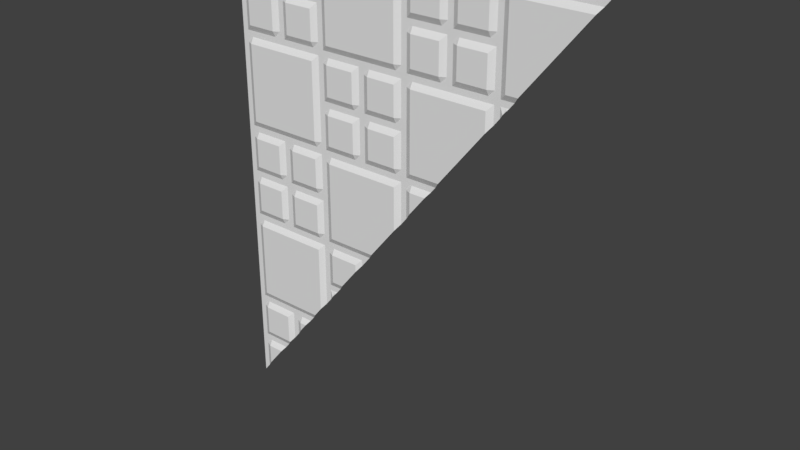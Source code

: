 # Source: med1_7_slice45_320.blend  (saved by Blender 2.78.0; exported with 4.5.12 LTS)
import bpy
from mathutils import Matrix  # noqa: F401  (used for matrix-valued properties, if any)

bpy.ops.wm.read_factory_settings(use_empty=True)
scene = bpy.context.scene
scene.name = 'Scene'

# ---- collections
col_collection_1 = bpy.data.collections.new('Collection 1'); scene.collection.children.link(col_collection_1)

# ---- materials (node trees are filled in below, after node groups)
mat_med1_7 = bpy.data.materials.new('med1_7')
mat_med1_7.alpha_threshold = 0.0
mat_med1_7.use_transparent_shadow = False
mat_med1_7.roughness = 0.5
mat_med1_7.specular_intensity = 0.0

# ---- material node trees

# ---- world
world_world = bpy.data.worlds.new('World'); scene.world = world_world
world_world.color = (0.05088, 0.05088, 0.05088)
world_world.use_sun_shadow = False
world_world.sun_shadow_jitter_overblur = 0.0
world_world.cycles.sampling_method = 'MANUAL'

# ---- meshes
me_med1_7 = bpy.data.meshes.new('med1_7')
me_med1_7.from_pydata([(-1.24, 1.28, -0.68), (-1.24, 1.28, -0.04), (-1.24, 1.28, 1.24), (-1.24, 1.28, 0.6), (-1.24, 1.28, 0.64), (-1.24, 1.28, 0.0), (-1.24, 1.28, -0.64), (-1.24, 1.28, 1.28), (-0.68, 1.28, -0.04), (-0.68, 1.28, 1.24), (-0.68, 1.28, 0.6), (-0.68, 1.28, 0.64), (-0.68, 1.28, 0.0), (-0.68, 1.28, 1.28), (-0.56, 1.28, -0.04), (-0.56, 1.28, 1.24), (-0.56, 1.28, 0.6), (-0.56, 1.28, 0.64), (-0.56, 1.28, 0.0), (-0.56, 1.28, 1.28), (-0.04, 1.28, 1.24), (-0.04, 1.28, 0.6), (-0.04, 1.28, 0.64), (-0.04, 1.28, 1.28), (0.08, 1.28, 1.24), (0.08, 1.28, 0.6), (0.08, 1.28, 0.64), (0.08, 1.28, 1.28), (0.6, 1.28, 1.24), (0.6, 1.28, 1.28), (0.72, 1.28, 1.24), (0.72, 1.28, 1.28), (-1.28, 1.28, -1.28), (-1.28, 1.28, 1.28), (0.64, 1.28, 1.28), (0.0, 1.28, 1.28), (-0.64, 1.28, 1.28), (-1.28, 1.28, 0.64), (-1.28, 1.28, 0.0), (-1.28, 1.28, -0.64), (-0.64, 1.28, 0.0), (-0.64, 1.28, 0.64), (0.0, 1.28, 0.64), (0.04, 1.28, 1.28), (0.04, 1.28, 0.64), (0.68, 1.28, 1.28), (-0.6, 1.28, 1.28), (-0.6, 1.28, 0.0), (-0.6, 1.28, 0.64), (-1.28, 1.28, 0.6), (-0.64, 1.28, 0.6), (0.0, 1.28, 0.6), (0.04, 1.28, 0.6), (-0.6, 1.28, 0.6), (-0.64, 1.28, 1.24), (0.0, 1.28, 1.24), (0.64, 1.28, 1.24), (-1.28, 1.28, 1.24), (0.04, 1.28, 1.24), (0.68, 1.28, 1.24), (-0.6, 1.28, 1.24), (-1.28, 1.28, -0.04), (-0.64, 1.28, -0.04), (-0.6, 1.28, -0.04), (-1.28, 1.28, -0.68), (-0.68, 1.26, 1.2), (-0.56, 1.26, 1.2), (-0.04, 1.26, 1.2), (0.08, 1.26, 1.2), (0.6, 1.26, 1.2), (-1.28, 1.28, 1.2), (-0.64, 1.28, 1.2), (0.0, 1.28, 1.2), (0.64, 1.28, 1.2), (0.04, 1.28, 1.2), (0.68, 1.28, 1.2), (-0.6, 1.28, 1.2), (-1.24, 1.28, 1.2), (-1.28, 1.28, 0.68), (-0.68, 1.26, 0.68), (-0.56, 1.26, 0.68), (-0.04, 1.26, 0.68), (0.08, 1.26, 0.68), (-0.64, 1.28, 0.68), (0.0, 1.28, 0.68), (0.04, 1.28, 0.68), (-0.6, 1.28, 0.68), (-1.24, 1.28, 0.68), (-0.68, 1.26, 0.56), (-0.56, 1.26, 0.56), (-0.04, 1.26, 0.56), (0.08, 1.26, 0.56), (-1.28, 1.28, 0.56), (-0.64, 1.28, 0.56), (0.0, 1.28, 0.56), (0.04, 1.28, 0.56), (-0.6, 1.28, 0.56), (-1.24, 1.28, 0.56), (-1.28, 1.28, 0.04), (-0.68, 1.26, 0.04), (-0.56, 1.26, 0.04), (-0.64, 1.28, 0.04), (-0.6, 1.28, 0.04), (-1.24, 1.28, 0.04), (-0.68, 1.26, -0.08), (-0.56, 1.26, -0.08), (-1.28, 1.28, -0.08), (-0.64, 1.28, -0.08), (-0.6, 1.28, -0.08), (-1.24, 1.28, -0.08), (-1.28, 1.28, -0.6), (-1.24, 1.28, -0.6), (-1.28, 1.28, -0.72), (-1.24, 1.28, -0.72), (-1.28, 1.28, -1.24), (-1.2, 1.28, -0.04), (-1.2, 1.28, 1.24), (-1.2, 1.28, 0.6), (-1.2, 1.28, 0.64), (-1.2, 1.28, 0.0), (-1.2, 1.28, -0.64), (-1.2, 1.28, 1.28), (-1.2, 1.28, -0.68), (-1.2, 1.26, 1.2), (-1.2, 1.26, 0.68), (-1.2, 1.26, 0.56), (-1.2, 1.26, 0.04), (-1.2, 1.26, -0.08), (-1.2, 1.26, -0.6), (-1.2, 1.26, -0.72), (-0.88, 1.28, -0.04), (-0.88, 1.28, 1.24), (-0.88, 1.28, 0.6), (-0.88, 1.28, 0.64), (-0.88, 1.28, 0.0), (-0.88, 1.28, -0.64), (-0.88, 1.28, 1.28), (-0.88, 1.28, -0.68), (-0.88, 1.26, 1.2), (-0.88, 1.26, 0.68), (-0.88, 1.26, 0.56), (-0.88, 1.26, 0.04), (-0.88, 1.26, -0.08), (-0.88, 1.26, -0.6), (-0.88, 1.26, -0.72), (-1.0, 1.28, -0.04), (-1.0, 1.28, 1.24), (-1.0, 1.28, 0.6), (-1.0, 1.28, 0.64), (-1.0, 1.28, 0.0), (-1.0, 1.28, -0.64), (-1.0, 1.28, 1.28), (-1.0, 1.28, -0.68), (-1.0, 1.26, 1.2), (-1.0, 1.26, 0.68), (-1.0, 1.26, 0.56), (-1.0, 1.26, 0.04), (-1.0, 1.26, -0.08), (-1.0, 1.26, -0.6), (-1.0, 1.26, -0.72), (-0.68, 1.26, 0.36), (-0.56, 1.26, 0.36), (-0.04, 1.26, 0.36), (-0.64, 1.28, 0.36), (0.0, 1.28, 0.36), (-0.6, 1.28, 0.36), (-1.24, 1.28, 0.36), (-1.28, 1.28, 0.36), (-1.2, 1.26, 0.36), (-0.88, 1.26, 0.36), (-1.0, 1.26, 0.36), (-1.28, 1.28, 0.24), (-0.68, 1.26, 0.24), (-0.56, 1.26, 0.24), (-0.64, 1.28, 0.24), (-0.6, 1.28, 0.24), (-1.24, 1.28, 0.24), (-1.2, 1.26, 0.24), (-0.88, 1.26, 0.24), (-1.0, 1.26, 0.24), (-0.68, 1.26, 1.0), (-0.56, 1.26, 1.0), (-0.04, 1.26, 1.0), (0.08, 1.26, 1.0), (-0.64, 1.28, 1.0), (0.0, 1.28, 1.0), (0.04, 1.28, 1.0), (-0.6, 1.28, 1.0), (-1.24, 1.28, 1.0), (-1.28, 1.28, 1.0), (-1.2, 1.26, 1.0), (-0.88, 1.26, 1.0), (-1.0, 1.26, 1.0), (-1.28, 1.28, 0.88), (-0.68, 1.26, 0.88), (-0.56, 1.26, 0.88), (-0.04, 1.26, 0.88), (0.08, 1.26, 0.88), (-0.64, 1.28, 0.88), (0.0, 1.28, 0.88), (0.04, 1.28, 0.88), (-0.6, 1.28, 0.88), (-1.24, 1.28, 0.88), (-1.2, 1.26, 0.88), (-0.88, 1.26, 0.88), (-1.0, 1.26, 0.88), (-0.68, 1.26, -0.28), (-0.56, 1.26, -0.28), (-0.64, 1.28, -0.28), (-0.6, 1.28, -0.28), (-1.24, 1.28, -0.28), (-1.28, 1.28, -0.28), (-1.2, 1.26, -0.28), (-0.88, 1.26, -0.28), (-1.0, 1.26, -0.28), (-1.28, 1.28, -0.4), (-0.68, 1.26, -0.4), (-0.64, 1.28, -0.4), (-0.6, 1.28, -0.4), (-1.24, 1.28, -0.4), (-1.2, 1.26, -0.4), (-0.88, 1.26, -0.4), (-1.0, 1.26, -0.4), (-1.24, 1.28, -0.92), (-1.28, 1.28, -0.92), (-1.2, 1.26, -0.92), (-1.0, 1.26, -0.92), (-1.28, 1.28, -1.04), (-1.24, 1.28, -1.04), (-1.2, 1.26, -1.04), (-0.24, 1.28, 1.24), (-0.24, 1.28, 0.6), (-0.24, 1.28, 0.64), (-0.24, 1.28, 1.28), (-0.24, 1.26, 1.2), (-0.24, 1.26, 0.68), (-0.24, 1.26, 0.56), (-0.24, 1.26, 0.04), (-0.24, 1.26, 0.36), (-0.24, 1.26, 0.24), (-0.24, 1.26, 1.0), (-0.24, 1.26, 0.88), (-0.36, 1.28, -0.04), (-0.36, 1.28, 1.24), (-0.36, 1.28, 0.6), (-0.36, 1.28, 0.64), (-0.36, 1.28, 0.0), (-0.36, 1.28, 1.28), (-0.36, 1.26, 1.2), (-0.36, 1.26, 0.68), (-0.36, 1.26, 0.56), (-0.36, 1.26, 0.04), (-0.36, 1.26, -0.08), (-0.36, 1.26, 0.36), (-0.36, 1.26, 0.24), (-0.36, 1.26, 1.0), (-0.36, 1.26, 0.88), (0.4, 1.28, 1.24), (0.4, 1.28, 1.28), (0.4, 1.26, 1.2), (0.4, 1.26, 1.0), (0.4, 1.26, 0.88), (0.28, 1.28, 1.24), (0.28, 1.28, 1.28), (0.28, 1.26, 1.2), (0.28, 1.26, 0.68), (0.28, 1.26, 1.0), (0.28, 1.26, 0.88), (-0.68, 1.26, 0.92), (-0.68, 1.26, 0.96), (-0.56, 1.28, 0.92), (-0.56, 1.28, 0.96), (-0.04, 1.28, 0.92), (-0.04, 1.28, 0.96), (0.08, 1.26, 0.92), (0.08, 1.26, 0.96), (-0.64, 1.28, 0.92), (-0.64, 1.28, 0.96), (0.0, 1.28, 0.92), (0.0, 1.28, 0.96), (0.04, 1.28, 0.92), (0.04, 1.28, 0.96), (-0.6, 1.28, 0.92), (-0.6, 1.28, 0.96), (-1.24, 1.28, 0.92), (-1.24, 1.28, 0.96), (-1.2, 1.26, 0.92), (-1.2, 1.26, 0.96), (-0.88, 1.26, 0.92), (-0.88, 1.26, 0.96), (-1.0, 1.26, 0.92), (-1.0, 1.26, 0.96), (-1.28, 1.28, 0.96), (-1.28, 1.28, 0.92), (-0.24, 1.28, 0.92), (-0.24, 1.28, 0.96), (-0.36, 1.28, 0.92), (-0.36, 1.28, 0.96), (0.4, 1.26, 0.92), (0.4, 1.26, 0.96), (0.28, 1.26, 0.92), (0.28, 1.26, 0.96), (0.36, 1.28, 1.24), (0.32, 1.28, 1.24), (0.36, 1.28, 1.28), (0.32, 1.28, 1.28), (0.36, 1.26, 1.2), (0.32, 1.26, 1.2), (0.36, 1.26, 1.0), (0.32, 1.26, 1.0), (0.36, 1.26, 0.88), (0.32, 1.26, 0.88), (0.36, 1.26, 0.92), (0.32, 1.26, 0.92), (0.36, 1.26, 0.96), (0.32, 1.26, 0.96), (-0.32, 1.28, -0.04), (-0.28, 1.28, 1.24), (-0.32, 1.28, 1.24), (-0.28, 1.28, 0.6), (-0.32, 1.28, 0.6), (-0.28, 1.28, 0.64), (-0.32, 1.28, 0.64), (-0.28, 1.28, 0.0), (-0.32, 1.28, 0.0), (-0.28, 1.28, 1.28), (-0.32, 1.28, 1.28), (-0.28, 1.28, 1.2), (-0.32, 1.28, 1.2), (-0.28, 1.28, 0.68), (-0.32, 1.28, 0.68), (-0.28, 1.26, 0.56), (-0.32, 1.26, 0.56), (-0.28, 1.26, 0.04), (-0.32, 1.26, 0.04), (-0.32, 1.28, -0.08), (-0.28, 1.26, 0.36), (-0.32, 1.26, 0.36), (-0.28, 1.26, 0.24), (-0.32, 1.26, 0.24), (-0.28, 1.28, 1.0), (-0.32, 1.28, 1.0), (-0.28, 1.28, 0.88), (-0.32, 1.28, 0.88), (-0.28, 1.28, 0.92), (-0.32, 1.28, 0.92), (-0.28, 1.28, 0.96), (-0.32, 1.28, 0.96), (-0.92, 1.28, -0.04), (-0.96, 1.28, -0.04), (-0.92, 1.28, 1.24), (-0.96, 1.28, 1.24), (-0.92, 1.28, 0.6), (-0.96, 1.28, 0.6), (-0.92, 1.28, 0.64), (-0.96, 1.28, 0.64), (-0.92, 1.28, 0.0), (-0.96, 1.28, 0.0), (-0.92, 1.28, -0.64), (-0.96, 1.28, -0.64), (-0.92, 1.28, 1.28), (-0.96, 1.28, 1.28), (-0.92, 1.28, -0.68), (-0.96, 1.28, -0.68), (-0.92, 1.26, 1.2), (-0.96, 1.26, 1.2), (-0.92, 1.26, 0.68), (-0.96, 1.26, 0.68), (-0.92, 1.28, 0.56), (-0.96, 1.28, 0.56), (-0.92, 1.28, 0.04), (-0.96, 1.28, 0.04), (-0.92, 1.26, -0.08), (-0.96, 1.26, -0.08), (-0.92, 1.26, -0.6), (-0.96, 1.26, -0.6), (-0.92, 1.28, -0.72), (-0.96, 1.28, -0.72), (-0.92, 1.28, 0.36), (-0.96, 1.28, 0.36), (-0.92, 1.28, 0.24), (-0.96, 1.28, 0.24), (-0.92, 1.26, 1.0), (-0.96, 1.26, 1.0), (-0.92, 1.26, 0.88), (-0.96, 1.26, 0.88), (-0.92, 1.26, -0.28), (-0.96, 1.26, -0.28), (-0.92, 1.26, -0.4), (-0.96, 1.26, -0.4), (-0.92, 1.26, 0.92), (-0.96, 1.26, 0.92), (-0.92, 1.26, 0.96), (-0.96, 1.26, 0.96), (-0.68, 1.28, 0.28), (-0.68, 1.28, 0.32), (-0.56, 1.26, 0.28), (-0.56, 1.26, 0.32), (-0.04, 1.26, 0.28), (-0.04, 1.26, 0.32), (-0.64, 1.28, 0.28), (-0.64, 1.28, 0.32), (0.0, 1.28, 0.32), (-0.6, 1.28, 0.28), (-0.6, 1.28, 0.32), (-1.24, 1.28, 0.28), (-1.24, 1.28, 0.32), (-1.2, 1.28, 0.28), (-1.2, 1.28, 0.32), (-0.88, 1.28, 0.28), (-0.88, 1.28, 0.32), (-1.0, 1.28, 0.28), (-1.0, 1.28, 0.32), (-1.28, 1.28, 0.32), (-1.28, 1.28, 0.28), (-0.24, 1.26, 0.28), (-0.24, 1.26, 0.32), (-0.36, 1.26, 0.28), (-0.36, 1.26, 0.32), (-0.32, 1.26, 0.28), (-0.32, 1.26, 0.32), (-0.28, 1.26, 0.28), (-0.28, 1.26, 0.32), (-0.96, 1.28, 0.28), (-0.96, 1.28, 0.32), (-0.92, 1.28, 0.28), (-0.92, 1.28, 0.32), (-0.68, 1.26, -0.36), (-0.68, 1.26, -0.32), (-0.56, 1.28, -0.36), (-0.56, 1.28, -0.32), (-0.64, 1.28, -0.36), (-0.64, 1.28, -0.32), (-0.6, 1.28, -0.36), (-0.6, 1.28, -0.32), (-1.24, 1.28, -0.36), (-1.24, 1.28, -0.32), (-1.2, 1.26, -0.36), (-1.2, 1.26, -0.32), (-0.88, 1.26, -0.36), (-0.88, 1.26, -0.32), (-1.0, 1.26, -0.36), (-1.0, 1.26, -0.32), (-1.28, 1.28, -0.32), (-1.28, 1.28, -0.36), (-0.96, 1.26, -0.36), (-0.96, 1.26, -0.32), (-0.92, 1.26, -0.36), (-0.92, 1.26, -0.32), (-1.24, 1.28, -1.0), (-1.24, 1.28, -0.96), (-1.2, 1.28, -1.0), (-1.2, 1.28, -0.96), (-1.28, 1.28, -0.96), (-1.28, 1.28, -1.0), (-1.24, 1.28, 1.88), (-1.24, 1.28, 1.92), (-1.24, 1.28, 1.28), (-0.68, 1.28, 1.88), (-0.68, 1.28, 1.92), (-0.68, 1.28, 1.28), (-0.56, 1.28, 1.88), (-0.56, 1.28, 1.92), (-0.56, 1.28, 1.28), (-0.04, 1.28, 1.88), (-0.04, 1.28, 1.92), (-0.04, 1.28, 1.28), (0.08, 1.28, 1.88), (0.08, 1.28, 1.92), (0.08, 1.28, 1.28), (0.6, 1.28, 1.88), (0.6, 1.28, 1.92), (0.6, 1.28, 1.28), (0.72, 1.28, 1.88), (0.72, 1.28, 1.92), (0.72, 1.28, 1.28), (1.24, 1.28, 1.88), (1.24, 1.28, 1.92), (-1.28, 1.28, 1.28), (-0.64, 1.28, 1.28), (0.0, 1.28, 1.28), (0.64, 1.28, 1.28), (-1.28, 1.28, 1.92), (1.28, 1.28, 1.92), (-0.64, 1.28, 1.92), (0.0, 1.28, 1.92), (0.64, 1.28, 1.92), (0.04, 1.28, 1.28), (0.04, 1.28, 1.92), (0.68, 1.28, 1.28), (0.68, 1.28, 1.92), (-0.6, 1.28, 1.28), (-0.6, 1.28, 1.92), (-1.28, 1.28, 1.88), (-0.64, 1.28, 1.88), (0.0, 1.28, 1.88), (0.64, 1.28, 1.88), (0.04, 1.28, 1.88), (0.68, 1.28, 1.88), (-0.6, 1.28, 1.88), (-0.68, 1.26, 1.84), (-0.56, 1.26, 1.84), (-0.04, 1.26, 1.84), (0.08, 1.26, 1.84), (0.6, 1.26, 1.84), (0.72, 1.26, 1.84), (-1.28, 1.28, 1.84), (-0.64, 1.28, 1.84), (0.0, 1.28, 1.84), (0.64, 1.28, 1.84), (0.04, 1.28, 1.84), (0.68, 1.28, 1.84), (-0.6, 1.28, 1.84), (-1.24, 1.28, 1.84), (-1.28, 1.28, 1.32), (-0.68, 1.26, 1.32), (-0.56, 1.26, 1.32), (-0.04, 1.26, 1.32), (0.08, 1.26, 1.32), (0.6, 1.26, 1.32), (0.72, 1.26, 1.32), (-0.64, 1.28, 1.32), (0.0, 1.28, 1.32), (0.64, 1.28, 1.32), (0.04, 1.28, 1.32), (0.68, 1.28, 1.32), (-0.6, 1.28, 1.32), (-1.24, 1.28, 1.32), (-1.2, 1.28, 1.92), (-1.2, 1.28, 1.28), (-1.2, 1.28, 1.88), (-1.2, 1.26, 1.84), (-1.2, 1.26, 1.32), (-0.88, 1.28, 1.28), (-0.88, 1.28, 1.92), (-0.88, 1.28, 1.88), (-0.88, 1.26, 1.84), (-0.88, 1.26, 1.32), (-1.0, 1.28, 1.92), (-1.0, 1.28, 1.88), (-1.0, 1.26, 1.84), (-1.0, 1.26, 1.32), (-1.0, 1.28, 1.28), (-0.68, 1.26, 1.64), (-0.56, 1.26, 1.64), (-0.04, 1.26, 1.64), (0.08, 1.26, 1.64), (0.6, 1.26, 1.64), (0.72, 1.26, 1.64), (-0.64, 1.28, 1.64), (0.0, 1.28, 1.64), (0.64, 1.28, 1.64), (0.04, 1.28, 1.64), (0.68, 1.28, 1.64), (-0.6, 1.28, 1.64), (-1.24, 1.28, 1.64), (-1.28, 1.28, 1.64), (-1.2, 1.26, 1.64), (-0.88, 1.26, 1.64), (-1.0, 1.26, 1.64), (-1.28, 1.28, 1.52), (-0.68, 1.26, 1.52), (-0.56, 1.26, 1.52), (-0.04, 1.26, 1.52), (0.08, 1.26, 1.52), (0.6, 1.26, 1.52), (0.72, 1.26, 1.52), (-0.64, 1.28, 1.52), (0.0, 1.28, 1.52), (0.64, 1.28, 1.52), (0.04, 1.28, 1.52), (0.68, 1.28, 1.52), (-0.6, 1.28, 1.52), (-1.24, 1.28, 1.52), (-1.2, 1.26, 1.52), (-0.88, 1.26, 1.52), (-1.0, 1.26, 1.52), (-0.24, 1.28, 1.88), (-0.24, 1.28, 1.92), (-0.24, 1.28, 1.28), (-0.24, 1.26, 1.84), (-0.24, 1.26, 1.32), (-0.24, 1.26, 1.64), (-0.24, 1.26, 1.52), (-0.36, 1.28, 1.88), (-0.36, 1.28, 1.92), (-0.36, 1.26, 1.84), (-0.36, 1.26, 1.32), (-0.36, 1.26, 1.64), (-0.36, 1.26, 1.52), (-0.36, 1.28, 1.28), (0.4, 1.28, 1.88), (0.4, 1.28, 1.92), (0.4, 1.28, 1.28), (0.4, 1.26, 1.84), (0.4, 1.26, 1.32), (0.4, 1.26, 1.64), (0.4, 1.26, 1.52), (0.28, 1.28, 1.88), (0.28, 1.28, 1.92), (0.28, 1.26, 1.84), (0.28, 1.26, 1.32), (0.28, 1.26, 1.64), (0.28, 1.26, 1.52), (0.28, 1.28, 1.28), (1.04, 1.28, 1.88), (1.04, 1.28, 1.92), (1.04, 1.26, 1.84), (1.04, 1.26, 1.64), (0.92, 1.28, 1.88), (0.92, 1.28, 1.92), (0.92, 1.26, 1.84), (0.92, 1.26, 1.64), (0.92, 1.26, 1.52), (1.0, 1.28, 1.88), (0.96, 1.28, 1.88), (1.0, 1.28, 1.92), (0.96, 1.28, 1.92), (1.0, 1.26, 1.84), (0.96, 1.26, 1.84), (1.0, 1.26, 1.64), (0.96, 1.26, 1.64), (0.96, 1.26, 1.52), (0.32, 1.28, 1.28), (0.36, 1.28, 1.28), (0.36, 1.28, 1.88), (0.32, 1.28, 1.88), (0.36, 1.28, 1.92), (0.32, 1.28, 1.92), (0.36, 1.28, 1.84), (0.32, 1.28, 1.84), (0.36, 1.28, 1.32), (0.32, 1.28, 1.32), (0.36, 1.28, 1.64), (0.32, 1.28, 1.64), (0.36, 1.28, 1.52), (0.32, 1.28, 1.52), (-0.32, 1.28, 1.28), (-0.28, 1.28, 1.28), (-0.28, 1.28, 1.88), (-0.32, 1.28, 1.88), (-0.28, 1.28, 1.92), (-0.32, 1.28, 1.92), (-0.28, 1.26, 1.84), (-0.32, 1.26, 1.84), (-0.28, 1.26, 1.32), (-0.32, 1.26, 1.32), (-0.28, 1.26, 1.64), (-0.32, 1.26, 1.64), (-0.28, 1.26, 1.52), (-0.32, 1.26, 1.52), (-0.96, 1.28, 1.28), (-0.92, 1.28, 1.28), (-0.92, 1.28, 1.92), (-0.96, 1.28, 1.92), (-0.92, 1.28, 1.88), (-0.96, 1.28, 1.88), (-0.92, 1.28, 1.84), (-0.96, 1.28, 1.84), (-0.92, 1.28, 1.32), (-0.96, 1.28, 1.32), (-0.92, 1.28, 1.64), (-0.96, 1.28, 1.64), (-0.92, 1.28, 1.52), (-0.96, 1.28, 1.52), (-0.68, 1.28, 1.56), (-0.68, 1.28, 1.6), (-0.56, 1.26, 1.56), (-0.56, 1.26, 1.6), (-0.04, 1.26, 1.56), (-0.04, 1.26, 1.6), (0.08, 1.28, 1.56), (0.08, 1.28, 1.6), (0.6, 1.28, 1.56), (0.6, 1.28, 1.6), (0.72, 1.26, 1.56), (0.72, 1.26, 1.6), (-0.64, 1.28, 1.56), (-0.64, 1.28, 1.6), (0.0, 1.28, 1.56), (0.0, 1.28, 1.6), (0.64, 1.28, 1.56), (0.64, 1.28, 1.6), (0.04, 1.28, 1.56), (0.04, 1.28, 1.6), (0.68, 1.28, 1.56), (0.68, 1.28, 1.6), (-0.6, 1.28, 1.56), (-0.6, 1.28, 1.6), (-1.24, 1.28, 1.56), (-1.24, 1.28, 1.6), (-1.2, 1.28, 1.56), (-1.2, 1.28, 1.6), (-0.88, 1.28, 1.56), (-0.88, 1.28, 1.6), (-1.0, 1.28, 1.56), (-1.0, 1.28, 1.6), (-1.28, 1.28, 1.6), (-1.28, 1.28, 1.56), (-0.24, 1.26, 1.56), (-0.24, 1.26, 1.6), (-0.36, 1.26, 1.56), (-0.36, 1.26, 1.6), (0.4, 1.28, 1.56), (0.4, 1.28, 1.6), (0.28, 1.28, 1.56), (0.28, 1.28, 1.6), (0.92, 1.26, 1.56), (0.92, 1.26, 1.6), (0.96, 1.26, 1.56), (0.96, 1.26, 1.6), (1.0, 1.26, 1.6), (0.32, 1.28, 1.56), (0.32, 1.28, 1.6), (0.36, 1.28, 1.56), (0.36, 1.28, 1.6), (-0.32, 1.26, 1.56), (-0.32, 1.26, 1.6), (-0.28, 1.26, 1.56), (-0.28, 1.26, 1.6), (-0.96, 1.28, 1.56), (-0.96, 1.28, 1.6), (-0.92, 1.28, 1.56), (-0.92, 1.28, 1.6), (1.056, 1.26, 1.64), (0.288, 1.26, 0.68), (-0.48, 1.26, -0.28), (-1.024, 1.28, -0.96), (-0.56, 1.27, -0.38), (-0.224, 1.26, 0.04), (0.68, 1.28, 1.17), (-0.28, 1.28, -0.03), (0.36, 1.26, 0.77), (-1.088, 1.26, -1.04), (0.544, 1.26, 1.0), (-0.96, 1.28, -0.88), (0.224, 1.28, 0.6), (-0.736, 1.26, -0.6), (0.92, 1.26, 1.47), (1.024, 1.26, 1.6), (0.04, 1.28, 0.37), (0.28, 1.265, 0.67), (-0.36, 1.26, -0.13), (0.4, 1.26, 0.82), (-1.24, 1.28, -1.23), (-0.032, 1.264, 0.28), (0.72, 1.27, 1.22), (0.704, 1.268, 1.2), (-0.24, 1.27, 0.02), (0.736, 1.28, 1.24), (-1.056, 1.28, -1.0), (1.248, 1.28, 1.88), (-0.512, 1.28, -0.32), (0.768, 1.28, 1.28), (0.48, 1.26, 0.92), (-0.64, 1.28, -0.48), (0.768, 1.28, 1.28), (-0.576, 1.268, -0.4), (-0.6, 1.28, -0.43), (0.6, 1.26, 1.07), (-0.768, 1.28, -0.64), (-1.0, 1.265, -0.93), (-0.8, 1.28, -0.68), (-0.68, 1.26, -0.53), (-0.92, 1.28, -0.83), (-0.288, 1.28, -0.04), (-0.88, 1.26, -0.78), (0.32, 1.26, 0.72), (1.0, 1.26, 1.57), (-0.064, 1.26, 0.24), (0.08, 1.26, 0.42), (1.216, 1.26, 1.84), (0.64, 1.28, 1.12), (1.24, 1.275, 1.87), (-0.544, 1.28, -0.36), (0.192, 1.26, 0.56), (0.256, 1.28, 0.64), (1.04, 1.26, 1.62), (-0.832, 1.26, -0.72), (-0.992, 1.264, -0.92), (0.448, 1.26, 0.88), (0.8, 1.26, 1.32), (-0.04, 1.26, 0.27), (-1.248, 1.28, -1.24), (-1.2, 1.26, -1.18), (-0.256, 1.28, 0.0), (0.032, 1.28, 0.36), (0.992, 1.26, 1.56), (0.512, 1.26, 0.96)], [], [(131, 9, 13, 136), (137, 762, 760, 135), (130, 8, 12, 134), (132, 10, 11, 133), (140, 88, 10, 132), (138, 65, 9, 131), (142, 104, 8, 130), (144, 778, 762, 137), (60, 15, 19, 46), (63, 14, 18, 47), (53, 16, 17, 48), (96, 89, 16, 53), (76, 66, 15, 60), (108, 105, 14, 63), (230, 20, 23, 233), (231, 21, 22, 232), (236, 90, 21, 231), (234, 67, 20, 230), (58, 24, 27, 43), (52, 25, 26, 44), (95, 91, 25, 52), (74, 68, 24, 58), (257, 28, 29, 258), (259, 69, 28, 257), (59, 30, 31, 45), (75, 747, 746, 30, 59), (9, 54, 36, 13), (20, 55, 35, 23), (28, 56, 34, 29), (21, 51, 42, 22), (8, 62, 40, 12), (10, 50, 41, 11), (51, 52, 44, 42), (55, 58, 43, 35), (56, 59, 45, 34), (50, 53, 48, 41), (62, 63, 47, 40), (54, 60, 46, 36), (93, 96, 53, 50), (94, 95, 52, 51), (88, 93, 50, 10), (90, 94, 51, 21), (71, 76, 60, 54), (73, 75, 59, 56), (72, 74, 58, 55), (69, 73, 56, 28), (67, 72, 55, 20), (65, 71, 54, 9), (107, 108, 63, 62), (104, 107, 62, 8), (112, 113, 0, 64), (106, 109, 1, 61), (70, 77, 2, 57), (92, 97, 3, 49), (49, 3, 4, 37), (61, 1, 5, 38), (64, 0, 6, 39), (57, 2, 7, 33), (189, 188, 77, 70), (180, 184, 71, 65), (182, 185, 72, 67), (185, 186, 74, 72), (184, 187, 76, 71), (260, 734, 759, 69, 259), (186, 183, 68, 74), (240, 182, 67, 234), (187, 181, 66, 76), (191, 180, 65, 138), (133, 11, 79, 139), (48, 17, 80, 86), (232, 22, 81, 235), (44, 26, 82, 85), (41, 48, 86, 83), (42, 44, 85, 84), (22, 42, 84, 81), (11, 41, 83, 79), (37, 4, 87, 78), (167, 166, 97, 92), (162, 164, 94, 90), (160, 163, 93, 88), (164, 786, 740, 95, 94), (163, 165, 96, 93), (238, 162, 90, 236), (165, 161, 89, 96), (169, 160, 88, 140), (134, 12, 99, 141), (47, 18, 100, 102), (40, 47, 102, 101), (12, 40, 101, 99), (38, 5, 103, 98), (211, 210, 109, 106), (206, 208, 107, 104), (208, 209, 108, 107), (209, 207, 105, 108), (213, 206, 104, 142), (135, 760, 737, 143), (39, 6, 111, 110), (224, 223, 113, 112), (32, 783, 114), (223, 225, 129, 113), (6, 120, 128, 111), (210, 212, 127, 109), (5, 119, 126, 103), (166, 168, 125, 97), (4, 118, 124, 87), (188, 190, 123, 77), (113, 129, 122, 0), (109, 127, 115, 1), (77, 123, 116, 2), (97, 125, 117, 3), (3, 117, 118, 4), (1, 115, 119, 5), (0, 122, 120, 6), (2, 116, 121, 7), (358, 135, 143, 374), (386, 213, 142, 372), (356, 134, 141, 370), (378, 169, 140, 368), (354, 133, 139, 366), (382, 191, 138, 364), (376, 144, 137, 362), (372, 142, 130, 348), (364, 138, 131, 350), (368, 140, 132, 352), (352, 132, 133, 354), (348, 130, 134, 356), (362, 137, 135, 358), (350, 131, 136, 360), (116, 146, 151, 121), (122, 152, 150, 120), (115, 145, 149, 119), (117, 147, 148, 118), (125, 155, 147, 117), (123, 153, 146, 116), (127, 157, 145, 115), (129, 159, 152, 122), (190, 192, 153, 123), (118, 148, 154, 124), (168, 170, 155, 125), (119, 149, 156, 126), (212, 214, 157, 127), (120, 150, 158, 128), (225, 226, 159, 129), (408, 412, 170, 168), (426, 410, 169, 378), (406, 408, 168, 166), (410, 395, 160, 169), (404, 397, 161, 165), (416, 399, 162, 238), (401, 404, 165, 163), (395, 401, 163, 160), (399, 402, 164, 162), (413, 406, 166, 167), (98, 103, 176, 171), (99, 101, 174, 172), (101, 102, 175, 174), (237, 729, 769, 239), (102, 100, 173, 175), (141, 99, 172, 178), (103, 126, 177, 176), (370, 141, 178, 380), (126, 156, 179, 177), (287, 291, 192, 190), (392, 289, 191, 382), (285, 287, 190, 188), (289, 269, 180, 191), (283, 271, 181, 187), (295, 273, 182, 240), (281, 275, 183, 186), (299, 788, 734, 260), (277, 283, 187, 184), (279, 281, 186, 185), (273, 279, 185, 182), (269, 277, 184, 180), (292, 285, 188, 189), (78, 87, 202, 193), (79, 83, 198, 194), (81, 84, 199, 196), (84, 85, 200, 199), (83, 86, 201, 198), (85, 82, 197, 200), (235, 81, 196, 241), (86, 80, 195, 201), (139, 79, 194, 204), (87, 124, 203, 202), (366, 139, 204, 384), (124, 154, 205, 203), (438, 442, 214, 212), (448, 440, 213, 386), (436, 438, 212, 210), (440, 428, 206, 213), (434, 430, 207, 209), (432, 434, 209, 208), (428, 432, 208, 206), (443, 436, 210, 211), (110, 111, 219, 215), (143, 737, 763, 216, 221), (111, 128, 220, 219), (374, 143, 221, 388), (128, 158, 222, 220), (452, 727, 761, 226, 225), (450, 452, 225, 223), (453, 450, 223, 224), (114, 783, 744, 228, 227), (329, 235, 241, 342), (346, 295, 240, 340), (333, 237, 239, 338), (422, 416, 238, 336), (323, 785, 748, 237, 333), (336, 238, 236, 331), (321, 232, 235, 329), (340, 240, 234, 327), (327, 234, 230, 317), (331, 236, 231, 319), (319, 231, 232, 321), (317, 230, 233, 325), (15, 243, 247, 19), (14, 242, 246, 18), (16, 244, 245, 17), (89, 250, 244, 16), (66, 248, 243, 15), (105, 252, 242, 14), (181, 255, 248, 66), (17, 245, 249, 80), (161, 253, 250, 89), (18, 246, 251, 100), (207, 726, 742, 252, 105), (397, 418, 253, 161), (100, 251, 254, 173), (271, 297, 255, 181), (80, 249, 256, 195), (430, 752, 726, 207), (314, 299, 260, 308), (308, 260, 259, 306), (306, 259, 257, 302), (302, 257, 258, 304), (24, 262, 263, 27), (25, 736, 776, 26), (91, 775, 736, 25), (68, 264, 262, 24), (183, 266, 264, 68), (26, 776, 741, 265, 82), (275, 301, 266, 183), (82, 265, 267, 197), (30, 749, 756, 31), (197, 267, 300, 274), (274, 300, 301, 275), (310, 261, 298, 312), (312, 298, 299, 314), (195, 256, 296, 270), (270, 296, 297, 271), (342, 241, 294, 344), (344, 294, 295, 346), (193, 202, 284, 293), (293, 284, 285, 292), (194, 198, 276, 268), (268, 276, 277, 269), (196, 199, 278, 272), (272, 278, 279, 273), (199, 200, 280, 278), (278, 280, 281, 279), (198, 201, 282, 276), (276, 282, 283, 277), (261, 780, 754, 298), (298, 754, 788, 299), (200, 197, 274, 280), (280, 274, 275, 281), (241, 196, 272, 294), (294, 272, 273, 295), (201, 195, 270, 282), (282, 270, 271, 283), (204, 194, 268, 288), (288, 268, 269, 289), (202, 203, 286, 284), (284, 286, 287, 285), (384, 204, 288, 390), (390, 288, 289, 392), (203, 205, 290, 286), (286, 290, 291, 287), (300, 313, 315, 301), (313, 312, 314, 315), (267, 311, 313, 300), (311, 310, 312, 313), (262, 303, 305, 263), (303, 302, 304, 305), (264, 307, 303, 262), (307, 306, 302, 303), (266, 309, 307, 264), (309, 308, 306, 307), (301, 315, 309, 266), (315, 314, 308, 309), (265, 725, 767, 311, 267), (296, 345, 347, 297), (345, 344, 346, 347), (256, 343, 345, 296), (343, 342, 344, 345), (243, 318, 326, 247), (318, 317, 325, 326), (242, 316, 324, 246), (316, 765, 731, 323, 324), (244, 320, 322, 245), (320, 319, 321, 322), (250, 332, 320, 244), (332, 331, 319, 320), (248, 328, 318, 243), (328, 327, 317, 318), (252, 335, 316, 242), (335, 765, 316), (255, 341, 328, 248), (341, 340, 327, 328), (245, 322, 330, 249), (322, 321, 329, 330), (253, 337, 332, 250), (337, 336, 331, 332), (246, 324, 334, 251), (324, 323, 333, 334), (418, 420, 337, 253), (420, 422, 336, 337), (251, 334, 339, 254), (334, 333, 338, 339), (297, 347, 341, 255), (347, 346, 340, 341), (249, 330, 343, 256), (330, 329, 342, 343), (290, 391, 393, 291), (391, 390, 392, 393), (205, 385, 391, 290), (385, 384, 390, 391), (158, 375, 389, 222), (375, 374, 388, 389), (442, 446, 387, 214), (446, 448, 386, 387), (154, 367, 385, 205), (367, 366, 384, 385), (291, 393, 383, 192), (393, 392, 382, 383), (156, 371, 381, 179), (371, 370, 380, 381), (412, 424, 379, 170), (424, 426, 378, 379), (146, 351, 361, 151), (351, 350, 360, 361), (152, 363, 359, 150), (363, 362, 358, 359), (145, 349, 357, 149), (349, 348, 356, 357), (147, 353, 355, 148), (353, 352, 354, 355), (155, 369, 353, 147), (369, 368, 352, 353), (153, 365, 351, 146), (365, 364, 350, 351), (157, 373, 349, 145), (373, 372, 348, 349), (159, 377, 363, 152), (377, 376, 362, 363), (192, 383, 365, 153), (383, 382, 364, 365), (148, 355, 367, 154), (355, 354, 366, 367), (170, 379, 369, 155), (379, 378, 368, 369), (149, 357, 371, 156), (357, 356, 370, 371), (214, 387, 373, 157), (387, 386, 372, 373), (150, 359, 375, 158), (359, 358, 374, 375), (226, 779, 735, 377, 159), (381, 380, 425, 423), (423, 425, 426, 424), (179, 381, 423, 411), (411, 423, 424, 412), (339, 338, 421, 419), (419, 421, 422, 420), (254, 339, 419, 417), (417, 419, 420, 418), (173, 254, 417, 396), (396, 417, 418, 397), (338, 239, 415, 421), (421, 415, 416, 422), (171, 176, 405, 414), (414, 405, 406, 413), (398, 745, 402, 399), (172, 174, 400, 394), (394, 400, 401, 395), (174, 175, 403, 400), (400, 403, 404, 401), (239, 769, 782, 398, 415), (415, 398, 399, 416), (175, 173, 396, 403), (403, 396, 397, 404), (178, 172, 394, 409), (409, 394, 395, 410), (176, 177, 407, 405), (405, 407, 408, 406), (380, 178, 409, 425), (425, 409, 410, 426), (177, 179, 411, 407), (407, 411, 412, 408), (389, 388, 447, 445), (445, 447, 448, 446), (222, 389, 445, 441), (441, 445, 446, 442), (429, 774, 752, 430), (215, 219, 435, 444), (444, 435, 436, 443), (216, 217, 431, 427), (427, 431, 432, 428), (217, 218, 433, 431), (431, 433, 434, 432), (218, 757, 728, 429, 433), (433, 429, 430, 434), (221, 216, 427, 439), (439, 427, 428, 440), (219, 220, 437, 435), (435, 437, 438, 436), (388, 221, 439, 447), (447, 439, 440, 448), (220, 222, 441, 437), (437, 441, 442, 438), (227, 228, 449, 454), (454, 449, 450, 453), (228, 229, 451, 449), (449, 451, 452, 450), (229, 733, 750, 451), (451, 750, 727, 452), (535, 458, 459, 534), (536, 500, 458, 535), (499, 461, 462, 492), (512, 501, 461, 499), (577, 464, 465, 578), (580, 502, 464, 577), (497, 467, 468, 488), (510, 503, 467, 497), (591, 470, 471, 592), (594, 504, 470, 591), (498, 473, 474, 490), (511, 505, 473, 498), (605, 476, 477, 606), (607, 771, 773, 476, 605), (470, 496, 486, 471), (464, 495, 485, 465), (458, 494, 484, 459), (476, 751, 483, 477), (495, 497, 488, 485), (496, 498, 490, 486), (494, 499, 492, 484), (507, 512, 499, 494), (509, 511, 498, 496), (508, 510, 497, 495), (500, 507, 494, 458), (502, 508, 495, 464), (504, 509, 496, 470), (506, 513, 455, 493), (493, 455, 456, 482), (556, 555, 513, 506), (547, 551, 509, 504), (545, 550, 508, 502), (543, 549, 507, 500), (550, 552, 510, 508), (551, 553, 511, 509), (549, 554, 512, 507), (608, 724, 771, 607), (553, 548, 505, 511), (596, 547, 504, 594), (552, 546, 503, 510), (582, 545, 502, 580), (554, 544, 501, 512), (558, 543, 500, 536), (533, 460, 515, 537), (491, 463, 516, 526), (579, 466, 517, 581), (487, 469, 518, 524), (593, 472, 519, 595), (489, 475, 520, 525), (479, 491, 526, 521), (481, 489, 525, 523), (480, 487, 524, 522), (460, 479, 521, 515), (466, 480, 522, 517), (472, 481, 523, 519), (478, 457, 527, 514), (457, 529, 532, 527), (555, 557, 531, 513), (513, 531, 530, 455), (455, 530, 528, 456), (652, 533, 537, 659), (661, 558, 536, 657), (657, 536, 535, 655), (655, 535, 534, 653), (530, 539, 538, 528), (531, 540, 539, 530), (557, 559, 540, 531), (529, 542, 541, 532), (692, 696, 559, 557), (723, 694, 558, 661), (690, 692, 557, 555), (694, 666, 543, 558), (688, 668, 544, 554), (700, 670, 545, 582), (684, 672, 546, 552), (704, 674, 547, 596), (686, 676, 548, 553), (678, 688, 554, 549), (682, 686, 553, 551), (680, 684, 552, 550), (666, 678, 549, 543), (670, 680, 550, 545), (674, 682, 551, 547), (697, 690, 555, 556), (514, 527, 573, 560), (519, 523, 569, 565), (517, 522, 568, 563), (515, 521, 567, 561), (522, 524, 570, 568), (523, 525, 571, 569), (521, 526, 572, 567), (525, 520, 566, 571), (595, 519, 565, 597), (524, 518, 564, 570), (581, 517, 563, 583), (526, 516, 562, 572), (537, 515, 561, 575), (527, 532, 574, 573), (659, 537, 575, 663), (532, 541, 576, 574), (645, 581, 583, 649), (719, 700, 582, 647), (638, 579, 581, 645), (647, 582, 580, 643), (643, 580, 577, 639), (639, 577, 578, 641), (461, 584, 585, 462), (501, 586, 584, 461), (544, 588, 586, 501), (463, 590, 587, 516), (668, 702, 588, 544), (516, 587, 589, 562), (631, 595, 597, 635), (715, 704, 596, 633), (624, 593, 595, 631), (633, 596, 594, 629), (629, 594, 591, 625), (625, 591, 592, 627), (467, 598, 599, 468), (503, 600, 598, 467), (546, 602, 600, 503), (469, 604, 601, 518), (672, 706, 602, 546), (518, 601, 603, 564), (711, 739, 777, 608, 620), (620, 608, 607, 618), (618, 607, 605, 614), (614, 605, 606, 616), (473, 609, 610, 474), (505, 611, 609, 473), (548, 612, 611, 505), (475, 753, 781, 520), (676, 708, 612, 548), (520, 781, 738, 613, 566), (609, 615, 617, 610), (615, 614, 616, 617), (611, 619, 615, 609), (619, 618, 614, 615), (612, 621, 619, 611), (621, 620, 618, 619), (762, 778, 766, 764), (708, 710, 621, 612), (710, 711, 620, 621), (755, 763, 737, 760), (598, 626, 628, 599), (626, 625, 627, 628), (600, 630, 626, 598), (630, 629, 625, 626), (602, 634, 630, 600), (634, 633, 629, 630), (604, 623, 632, 601), (623, 624, 631, 632), (706, 713, 634, 602), (713, 715, 633, 634), (601, 632, 636, 603), (632, 631, 635, 636), (584, 640, 642, 585), (640, 639, 641, 642), (586, 644, 640, 584), (644, 643, 639, 640), (588, 648, 644, 586), (648, 647, 643, 644), (590, 637, 646, 587), (637, 638, 645, 646), (702, 717, 648, 588), (717, 719, 647, 648), (587, 646, 650, 589), (646, 645, 649, 650), (541, 660, 664, 576), (660, 659, 663, 664), (696, 721, 662, 559), (721, 723, 661, 662), (539, 656, 654, 538), (656, 655, 653, 654), (540, 658, 656, 539), (658, 657, 655, 656), (559, 662, 658, 540), (662, 661, 657, 658), (542, 651, 660, 541), (651, 652, 659, 660), (664, 663, 722, 720), (720, 722, 723, 721), (576, 664, 720, 695), (695, 720, 721, 696), (650, 649, 718, 716), (716, 718, 719, 717), (589, 650, 716, 701), (701, 716, 717, 702), (636, 635, 714, 712), (712, 714, 715, 713), (603, 636, 712, 705), (705, 712, 713, 706), (622, 787, 709), (709, 787, 768, 711, 710), (613, 622, 709, 707), (707, 709, 710, 708), (566, 613, 707, 675), (675, 707, 708, 676), (772, 759, 734, 788, 754, 780, 743, 732, 767, 725, 741, 776), (564, 603, 705, 671), (671, 705, 706, 672), (635, 597, 703, 714), (714, 703, 704, 715), (562, 589, 701, 667), (667, 701, 702, 668), (649, 583, 699, 718), (718, 699, 700, 719), (560, 573, 689, 698), (698, 689, 690, 697), (565, 569, 681, 673), (673, 681, 682, 674), (563, 568, 679, 669), (669, 679, 680, 670), (561, 567, 677, 665), (665, 677, 678, 666), (736, 775, 770, 740), (568, 570, 683, 679), (679, 683, 684, 680), (569, 571, 685, 681), (681, 685, 686, 682), (567, 572, 687, 677), (677, 687, 688, 678), (335, 742, 726, 752), (571, 566, 675, 685), (685, 675, 676, 686), (597, 565, 673, 703), (703, 673, 674, 704), (570, 564, 671, 683), (683, 671, 672, 684), (583, 563, 669, 699), (699, 669, 670, 700), (572, 562, 667, 687), (687, 667, 668, 688), (575, 561, 665, 693), (693, 665, 666, 694), (573, 574, 691, 689), (689, 691, 692, 690), (663, 575, 693, 722), (722, 693, 694, 723), (574, 576, 695, 691), (691, 695, 696, 692), (773, 751, 476), (750, 733, 784, 744), (761, 779, 226), (730, 747, 75), (784, 733, 229), (402, 745, 782, 769, 729, 748, 785), (786, 164, 402), (768, 739, 711), (774, 728, 757, 758), (742, 335, 252), (744, 784, 229, 228), (748, 729, 237), (728, 774, 429), (743, 780, 261), (782, 745, 398), (767, 732, 310, 311), (777, 724, 608), (741, 725, 265), (755, 758, 218, 217), (735, 764, 376, 377), (731, 785, 323), (770, 775, 91), (751, 773, 771, 724, 777, 739, 768, 787, 622, 738, 781, 753), (766, 778, 144), (749, 746, 747, 730), (740, 770, 91, 95), (772, 730, 75, 73), (763, 755, 217, 216), (764, 766, 144, 376), (732, 743, 261, 310), (738, 622, 613), (759, 772, 73, 69), (735, 779, 761, 727), (746, 749, 30), (758, 757, 218)])
_uv = me_med1_7.uv_layers.new(name='UVMap')
_uv.uv.foreach_set('vector', [0.1563, 0.9844, 0.2344, 0.9844, 0.2344, 1.0, 0.1563, 1.0, 0.1563, 0.2344, 0.1875, 0.2344, 0.2, 0.25, 0.1563, 0.25, 0.1563, 0.4844, 0.2344, 0.4844, 0.2344, 0.5, 0.1563, 0.5, 0.1563, 0.7344, 0.2344, 0.7344, 0.2344, 0.75, 0.1563, 0.75, 0.1563, 0.7188, 0.2344, 0.7188, 0.2344, 0.7344, 0.1563, 0.7344, 0.1563, 0.9688, 0.2344, 0.9688, 0.2344, 0.9844, 0.1563, 0.9844, 0.1563, 0.4688, 0.2344, 0.4688, 0.2344, 0.4844, 0.1563, 0.4844, 0.1563, 0.2187, 0.175, 0.2187, 0.1875, 0.2344, 0.1563, 0.2344, 0.2656, 0.9844, 0.2812, 0.9844, 0.2812, 1.0, 0.2656, 1.0, 0.2656, 0.4844, 0.2812, 0.4844, 0.2812, 0.5, 0.2656, 0.5, 0.2656, 0.7344, 0.2812, 0.7344, 0.2812, 0.75, 0.2656, 0.75, 0.2656, 0.7188, 0.2812, 0.7188, 0.2812, 0.7344, 0.2656, 0.7344, 0.2656, 0.9688, 0.2812, 0.9688, 0.2812, 0.9844, 0.2656, 0.9844, 0.2656, 0.4688, 0.2812, 0.4688, 0.2812, 0.4844, 0.2656, 0.4844, 0.4063, 0.9844, 0.4844, 0.9844, 0.4844, 1.0, 0.4063, 1.0, 0.4063, 0.7344, 0.4844, 0.7344, 0.4844, 0.75, 0.4063, 0.75, 0.4063, 0.7188, 0.4844, 0.7188, 0.4844, 0.7344, 0.4063, 0.7344, 0.4063, 0.9688, 0.4844, 0.9688, 0.4844, 0.9844, 0.4063, 0.9844, 0.5156, 0.9844, 0.5312, 0.9844, 0.5312, 1.0, 0.5156, 1.0, 0.5156, 0.7344, 0.5312, 0.7344, 0.5312, 0.75, 0.5156, 0.75, 0.5156, 0.7188, 0.5312, 0.7188, 0.5312, 0.7344, 0.5156, 0.7344, 0.5156, 0.9688, 0.5312, 0.9688, 0.5312, 0.9844, 0.5156, 0.9844, 0.6563, 0.9844, 0.7344, 0.9844, 0.7344, 1.0, 0.6563, 1.0, 0.6563, 0.9688, 0.7344, 0.9688, 0.7344, 0.9844, 0.6563, 0.9844, 0.7656, 0.9844, 0.7813, 0.9844, 0.7813, 1.0, 0.7656, 1.0, 0.7656, 0.9688, 0.775, 0.9688, 0.7813, 0.9766, 0.7813, 0.9844, 0.7656, 0.9844, 0.2344, 0.9844, 0.25, 0.9844, 0.25, 1.0, 0.2344, 1.0, 0.4844, 0.9844, 0.5, 0.9844, 0.5, 1.0, 0.4844, 1.0, 0.7344, 0.9844, 0.75, 0.9844, 0.75, 1.0, 0.7344, 1.0, 0.4844, 0.7344, 0.5, 0.7344, 0.5, 0.75, 0.4844, 0.75, 0.2344, 0.4844, 0.25, 0.4844, 0.25, 0.5, 0.2344, 0.5, 0.2344, 0.7344, 0.25, 0.7344, 0.25, 0.75, 0.2344, 0.75, 0.5, 0.7344, 0.5156, 0.7344, 0.5156, 0.75, 0.5, 0.75, 0.5, 0.9844, 0.5156, 0.9844, 0.5156, 1.0, 0.5, 1.0, 0.75, 0.9844, 0.7656, 0.9844, 0.7656, 1.0, 0.75, 1.0, 0.25, 0.7344, 0.2656, 0.7344, 0.2656, 0.75, 0.25, 0.75, 0.25, 0.4844, 0.2656, 0.4844, 0.2656, 0.5, 0.25, 0.5, 0.25, 0.9844, 0.2656, 0.9844, 0.2656, 1.0, 0.25, 1.0, 0.25, 0.7188, 0.2656, 0.7188, 0.2656, 0.7344, 0.25, 0.7344, 0.5, 0.7188, 0.5156, 0.7188, 0.5156, 0.7344, 0.5, 0.7344, 0.2344, 0.7188, 0.25, 0.7188, 0.25, 0.7344, 0.2344, 0.7344, 0.4844, 0.7188, 0.5, 0.7188, 0.5, 0.7344, 0.4844, 0.7344, 0.25, 0.9688, 0.2656, 0.9688, 0.2656, 0.9844, 0.25, 0.9844, 0.75, 0.9688, 0.7656, 0.9688, 0.7656, 0.9844, 0.75, 0.9844, 0.5, 0.9688, 0.5156, 0.9688, 0.5156, 0.9844, 0.5, 0.9844, 0.7344, 0.9688, 0.75, 0.9688, 0.75, 0.9844, 0.7344, 0.9844, 0.4844, 0.9688, 0.5, 0.9688, 0.5, 0.9844, 0.4844, 0.9844, 0.2344, 0.9688, 0.25, 0.9688, 0.25, 0.9844, 0.2344, 0.9844, 0.25, 0.4688, 0.2656, 0.4688, 0.2656, 0.4844, 0.25, 0.4844, 0.2344, 0.4688, 0.25, 0.4688, 0.25, 0.4844, 0.2344, 0.4844, 0.0, 0.2187, 0.01563, 0.2187, 0.01563, 0.2344, 0.0, 0.2344, 0.0, 0.4688, 0.01563, 0.4688, 0.01563, 0.4844, 0.0, 0.4844, 0.0, 0.9688, 0.01563, 0.9688, 0.01563, 0.9844, 0.0, 0.9844, 0.0, 0.7188, 0.01563, 0.7188, 0.01563, 0.7344, 0.0, 0.7344, 0.0, 0.7344, 0.01563, 0.7344, 0.01563, 0.75, 0.0, 0.75, 0.0, 0.4844, 0.01563, 0.4844, 0.01563, 0.5, 0.0, 0.5, 0.0, 0.2344, 0.01563, 0.2344, 0.01563, 0.25, 0.0, 0.25, 0.0, 0.9844, 0.01563, 0.9844, 0.01563, 1.0, 0.0, 1.0, 0.0, 0.8906, 0.01563, 0.8906, 0.01563, 0.9688, 0.0, 0.9688, 0.2344, 0.8906, 0.25, 0.8906, 0.25, 0.9688, 0.2344, 0.9688, 0.4844, 0.8906, 0.5, 0.8906, 0.5, 0.9688, 0.4844, 0.9688, 0.5, 0.8906, 0.5156, 0.8906, 0.5156, 0.9688, 0.5, 0.9688, 0.25, 0.8906, 0.2656, 0.8906, 0.2656, 0.9688, 0.25, 0.9688, 0.6563, 0.8906, 0.7125, 0.8906, 0.7344, 0.918, 0.7344, 0.9688, 0.6563, 0.9688, 0.5156, 0.8906, 0.5312, 0.8906, 0.5312, 0.9688, 0.5156, 0.9688, 0.4063, 0.8906, 0.4844, 0.8906, 0.4844, 0.9688, 0.4063, 0.9688, 0.2656, 0.8906, 0.2812, 0.8906, 0.2812, 0.9688, 0.2656, 0.9688, 0.1563, 0.8906, 0.2344, 0.8906, 0.2344, 0.9688, 0.1563, 0.9688, 0.1563, 0.75, 0.2344, 0.75, 0.2344, 0.7656, 0.1563, 0.7656, 0.2656, 0.75, 0.2812, 0.75, 0.2812, 0.7656, 0.2656, 0.7656, 0.4063, 0.75, 0.4844, 0.75, 0.4844, 0.7656, 0.4063, 0.7656, 0.5156, 0.75, 0.5312, 0.75, 0.5312, 0.7656, 0.5156, 0.7656, 0.25, 0.75, 0.2656, 0.75, 0.2656, 0.7656, 0.25, 0.7656, 0.5, 0.75, 0.5156, 0.75, 0.5156, 0.7656, 0.5, 0.7656, 0.4844, 0.75, 0.5, 0.75, 0.5, 0.7656, 0.4844, 0.7656, 0.2344, 0.75, 0.25, 0.75, 0.25, 0.7656, 0.2344, 0.7656, 0.0, 0.75, 0.01563, 0.75, 0.01563, 0.7656, 0.0, 0.7656, 0.0, 0.6406, 0.01563, 0.6406, 0.01563, 0.7188, 0.0, 0.7188, 0.4844, 0.6406, 0.5, 0.6406, 0.5, 0.7188, 0.4844, 0.7188, 0.2344, 0.6406, 0.25, 0.6406, 0.25, 0.7188, 0.2344, 0.7188, 0.5, 0.6406, 0.5125, 0.6406, 0.5156, 0.6445, 0.5156, 0.7188, 0.5, 0.7188, 0.25, 0.6406, 0.2656, 0.6406, 0.2656, 0.7188, 0.25, 0.7188, 0.4063, 0.6406, 0.4844, 0.6406, 0.4844, 0.7188, 0.4063, 0.7188, 0.2656, 0.6406, 0.2812, 0.6406, 0.2812, 0.7188, 0.2656, 0.7188, 0.1563, 0.6406, 0.2344, 0.6406, 0.2344, 0.7188, 0.1563, 0.7188, 0.1563, 0.5, 0.2344, 0.5, 0.2344, 0.5156, 0.1563, 0.5156, 0.2656, 0.5, 0.2812, 0.5, 0.2812, 0.5156, 0.2656, 0.5156, 0.25, 0.5, 0.2656, 0.5, 0.2656, 0.5156, 0.25, 0.5156, 0.2344, 0.5, 0.25, 0.5, 0.25, 0.5156, 0.2344, 0.5156, 0.0, 0.5, 0.01563, 0.5, 0.01563, 0.5156, 0.0, 0.5156, 0.0, 0.3906, 0.01563, 0.3906, 0.01563, 0.4688, 0.0, 0.4688, 0.2344, 0.3906, 0.25, 0.3906, 0.25, 0.4688, 0.2344, 0.4688, 0.25, 0.3906, 0.2656, 0.3906, 0.2656, 0.4688, 0.25, 0.4688, 0.2656, 0.3906, 0.2812, 0.3906, 0.2812, 0.4688, 0.2656, 0.4688, 0.1563, 0.3906, 0.2344, 0.3906, 0.2344, 0.4688, 0.1563, 0.4688, 0.1563, 0.25, 0.2, 0.25, 0.2125, 0.2656, 0.1563, 0.2656, 0.0, 0.25, 0.01563, 0.25, 0.01563, 0.2656, 0.0, 0.2656, 0.0, 0.1406, 0.01563, 0.1406, 0.01563, 0.2187, 0.0, 0.2187, 0.0, 0.0, 0.0125, 0.01562, 0.0, 0.01562, 0.01563, 0.1406, 0.03125, 0.1406, 0.03125, 0.2187, 0.01563, 0.2187, 0.01563, 0.25, 0.03125, 0.25, 0.03125, 0.2656, 0.01563, 0.2656, 0.01563, 0.3906, 0.03125, 0.3906, 0.03125, 0.4688, 0.01563, 0.4688, 0.01563, 0.5, 0.03125, 0.5, 0.03125, 0.5156, 0.01563, 0.5156, 0.01563, 0.6406, 0.03125, 0.6406, 0.03125, 0.7188, 0.01563, 0.7188, 0.01563, 0.75, 0.03125, 0.75, 0.03125, 0.7656, 0.01563, 0.7656, 0.01563, 0.8906, 0.03125, 0.8906, 0.03125, 0.9688, 0.01563, 0.9688, 0.01563, 0.2187, 0.03125, 0.2187, 0.03125, 0.2344, 0.01563, 0.2344, 0.01563, 0.4688, 0.03125, 0.4688, 0.03125, 0.4844, 0.01563, 0.4844, 0.01563, 0.9688, 0.03125, 0.9688, 0.03125, 0.9844, 0.01563, 0.9844, 0.01563, 0.7188, 0.03125, 0.7188, 0.03125, 0.7344, 0.01563, 0.7344, 0.01563, 0.7344, 0.03125, 0.7344, 0.03125, 0.75, 0.01563, 0.75, 0.01563, 0.4844, 0.03125, 0.4844, 0.03125, 0.5, 0.01563, 0.5, 0.01563, 0.2344, 0.03125, 0.2344, 0.03125, 0.25, 0.01563, 0.25, 0.01563, 0.9844, 0.03125, 0.9844, 0.03125, 1.0, 0.01563, 1.0, 0.1406, 0.25, 0.1563, 0.25, 0.1563, 0.2656, 0.1406, 0.2656, 0.1406, 0.3906, 0.1563, 0.3906, 0.1563, 0.4688, 0.1406, 0.4688, 0.1406, 0.5, 0.1563, 0.5, 0.1563, 0.5156, 0.1406, 0.5156, 0.1406, 0.6406, 0.1563, 0.6406, 0.1563, 0.7188, 0.1406, 0.7188, 0.1406, 0.75, 0.1563, 0.75, 0.1563, 0.7656, 0.1406, 0.7656, 0.1406, 0.8906, 0.1563, 0.8906, 0.1563, 0.9688, 0.1406, 0.9688, 0.1406, 0.2187, 0.1563, 0.2187, 0.1563, 0.2344, 0.1406, 0.2344, 0.1406, 0.4688, 0.1563, 0.4688, 0.1563, 0.4844, 0.1406, 0.4844, 0.1406, 0.9688, 0.1563, 0.9688, 0.1563, 0.9844, 0.1406, 0.9844, 0.1406, 0.7188, 0.1563, 0.7188, 0.1563, 0.7344, 0.1406, 0.7344, 0.1406, 0.7344, 0.1563, 0.7344, 0.1563, 0.75, 0.1406, 0.75, 0.1406, 0.4844, 0.1563, 0.4844, 0.1563, 0.5, 0.1406, 0.5, 0.1406, 0.2344, 0.1563, 0.2344, 0.1563, 0.25, 0.1406, 0.25, 0.1406, 0.9844, 0.1563, 0.9844, 0.1563, 1.0, 0.1406, 1.0, 0.03125, 0.9844, 0.1094, 0.9844, 0.1094, 1.0, 0.03125, 1.0, 0.03125, 0.2344, 0.1094, 0.2344, 0.1094, 0.25, 0.03125, 0.25, 0.03125, 0.4844, 0.1094, 0.4844, 0.1094, 0.5, 0.03125, 0.5, 0.03125, 0.7344, 0.1094, 0.7344, 0.1094, 0.75, 0.03125, 0.75, 0.03125, 0.7188, 0.1094, 0.7188, 0.1094, 0.7344, 0.03125, 0.7344, 0.03125, 0.9688, 0.1094, 0.9688, 0.1094, 0.9844, 0.03125, 0.9844, 0.03125, 0.4688, 0.1094, 0.4688, 0.1094, 0.4844, 0.03125, 0.4844, 0.03125, 0.2187, 0.1094, 0.2187, 0.1094, 0.2344, 0.03125, 0.2344, 0.03125, 0.8906, 0.1094, 0.8906, 0.1094, 0.9688, 0.03125, 0.9688, 0.03125, 0.75, 0.1094, 0.75, 0.1094, 0.7656, 0.03125, 0.7656, 0.03125, 0.6406, 0.1094, 0.6406, 0.1094, 0.7188, 0.03125, 0.7188, 0.03125, 0.5, 0.1094, 0.5, 0.1094, 0.5156, 0.03125, 0.5156, 0.03125, 0.3906, 0.1094, 0.3906, 0.1094, 0.4688, 0.03125, 0.4688, 0.03125, 0.25, 0.1094, 0.25, 0.1094, 0.2656, 0.03125, 0.2656, 0.03125, 0.1406, 0.1094, 0.1406, 0.1094, 0.2187, 0.03125, 0.2187, 0.03125, 0.625, 0.1094, 0.625, 0.1094, 0.6406, 0.03125, 0.6406, 0.1406, 0.625, 0.1563, 0.625, 0.1563, 0.6406, 0.1406, 0.6406, 0.01563, 0.625, 0.03125, 0.625, 0.03125, 0.6406, 0.01563, 0.6406, 0.1563, 0.625, 0.2344, 0.625, 0.2344, 0.6406, 0.1563, 0.6406, 0.2656, 0.625, 0.2812, 0.625, 0.2812, 0.6406, 0.2656, 0.6406, 0.4063, 0.625, 0.4844, 0.625, 0.4844, 0.6406, 0.4063, 0.6406, 0.25, 0.625, 0.2656, 0.625, 0.2656, 0.6406, 0.25, 0.6406, 0.2344, 0.625, 0.25, 0.625, 0.25, 0.6406, 0.2344, 0.6406, 0.4844, 0.625, 0.5, 0.625, 0.5, 0.6406, 0.4844, 0.6406, 0.0, 0.625, 0.01563, 0.625, 0.01563, 0.6406, 0.0, 0.6406, 0.0, 0.5156, 0.01563, 0.5156, 0.01563, 0.5937, 0.0, 0.5937, 0.2344, 0.5156, 0.25, 0.5156, 0.25, 0.5937, 0.2344, 0.5937, 0.25, 0.5156, 0.2656, 0.5156, 0.2656, 0.5937, 0.25, 0.5937, 0.4063, 0.5156, 0.4125, 0.5156, 0.475, 0.5937, 0.4063, 0.5937, 0.2656, 0.5156, 0.2812, 0.5156, 0.2812, 0.5937, 0.2656, 0.5937, 0.1563, 0.5156, 0.2344, 0.5156, 0.2344, 0.5937, 0.1563, 0.5937, 0.01563, 0.5156, 0.03125, 0.5156, 0.03125, 0.5937, 0.01563, 0.5937, 0.1406, 0.5156, 0.1563, 0.5156, 0.1563, 0.5937, 0.1406, 0.5937, 0.03125, 0.5156, 0.1094, 0.5156, 0.1094, 0.5937, 0.03125, 0.5937, 0.03125, 0.875, 0.1094, 0.875, 0.1094, 0.8906, 0.03125, 0.8906, 0.1406, 0.875, 0.1563, 0.875, 0.1563, 0.8906, 0.1406, 0.8906, 0.01563, 0.875, 0.03125, 0.875, 0.03125, 0.8906, 0.01563, 0.8906, 0.1563, 0.875, 0.2344, 0.875, 0.2344, 0.8906, 0.1563, 0.8906, 0.2656, 0.875, 0.2812, 0.875, 0.2812, 0.8906, 0.2656, 0.8906, 0.4063, 0.875, 0.4844, 0.875, 0.4844, 0.8906, 0.4063, 0.8906, 0.5156, 0.875, 0.5312, 0.875, 0.5312, 0.8906, 0.5156, 0.8906, 0.6562, 0.875, 0.7, 0.875, 0.7125, 0.8906, 0.6563, 0.8906, 0.25, 0.875, 0.2656, 0.875, 0.2656, 0.8906, 0.25, 0.8906, 0.5, 0.875, 0.5156, 0.875, 0.5156, 0.8906, 0.5, 0.8906, 0.4844, 0.875, 0.5, 0.875, 0.5, 0.8906, 0.4844, 0.8906, 0.2344, 0.875, 0.25, 0.875, 0.25, 0.8906, 0.2344, 0.8906, 0.0, 0.875, 0.01563, 0.875, 0.01563, 0.8906, 0.0, 0.8906, 0.0, 0.7656, 0.01563, 0.7656, 0.01563, 0.8437, 0.0, 0.8437, 0.2344, 0.7656, 0.25, 0.7656, 0.25, 0.8437, 0.2344, 0.8437, 0.4844, 0.7656, 0.5, 0.7656, 0.5, 0.8437, 0.4844, 0.8437, 0.5, 0.7656, 0.5156, 0.7656, 0.5156, 0.8437, 0.5, 0.8437, 0.25, 0.7656, 0.2656, 0.7656, 0.2656, 0.8437, 0.25, 0.8437, 0.5156, 0.7656, 0.5312, 0.7656, 0.5312, 0.8437, 0.5156, 0.8437, 0.4063, 0.7656, 0.4844, 0.7656, 0.4844, 0.8437, 0.4063, 0.8437, 0.2656, 0.7656, 0.2812, 0.7656, 0.2812, 0.8437, 0.2656, 0.8437, 0.1563, 0.7656, 0.2344, 0.7656, 0.2344, 0.8437, 0.1563, 0.8437, 0.01563, 0.7656, 0.03125, 0.7656, 0.03125, 0.8437, 0.01563, 0.8437, 0.1406, 0.7656, 0.1563, 0.7656, 0.1563, 0.8437, 0.1406, 0.8437, 0.03125, 0.7656, 0.1094, 0.7656, 0.1094, 0.8437, 0.03125, 0.8437, 0.03125, 0.375, 0.1094, 0.375, 0.1094, 0.3906, 0.03125, 0.3906, 0.1406, 0.375, 0.1563, 0.375, 0.1563, 0.3906, 0.1406, 0.3906, 0.01563, 0.375, 0.03125, 0.375, 0.03125, 0.3906, 0.01563, 0.3906, 0.1563, 0.375, 0.2344, 0.375, 0.2344, 0.3906, 0.1563, 0.3906, 0.2656, 0.375, 0.2812, 0.375, 0.2812, 0.3906, 0.2656, 0.3906, 0.25, 0.375, 0.2656, 0.375, 0.2656, 0.3906, 0.25, 0.3906, 0.2344, 0.375, 0.25, 0.375, 0.25, 0.3906, 0.2344, 0.3906, 0.0, 0.375, 0.01563, 0.375, 0.01563, 0.3906, 0.0, 0.3906, 0.0, 0.2656, 0.01563, 0.2656, 0.01563, 0.3438, 0.0, 0.3438, 0.1563, 0.2656, 0.2125, 0.2656, 0.2344, 0.293, 0.2344, 0.3438, 0.1563, 0.3438, 0.01563, 0.2656, 0.03125, 0.2656, 0.03125, 0.3438, 0.01563, 0.3438, 0.1406, 0.2656, 0.1563, 0.2656, 0.1563, 0.3438, 0.1406, 0.3438, 0.03125, 0.2656, 0.1094, 0.2656, 0.1094, 0.3438, 0.03125, 0.3438, 0.03125, 0.125, 0.1, 0.125, 0.1094, 0.1367, 0.1094, 0.1406, 0.03125, 0.1406, 0.01563, 0.125, 0.03125, 0.125, 0.03125, 0.1406, 0.01563, 0.1406, 0.0, 0.125, 0.01563, 0.125, 0.01563, 0.1406, 0.0, 0.1406, 0.0, 0.01562, 0.0125, 0.01562, 0.01563, 0.01953, 0.01563, 0.09375, 0.0, 0.09375, 0.3906, 0.7656, 0.4063, 0.7656, 0.4063, 0.8437, 0.3906, 0.8437, 0.3906, 0.875, 0.4063, 0.875, 0.4063, 0.8906, 0.3906, 0.8906, 0.3906, 0.5156, 0.4063, 0.5156, 0.4063, 0.5937, 0.3906, 0.5937, 0.3906, 0.625, 0.4063, 0.625, 0.4063, 0.6406, 0.3906, 0.6406, 0.3906, 0.5, 0.4, 0.5, 0.4063, 0.5078, 0.4063, 0.5156, 0.3906, 0.5156, 0.3906, 0.6406, 0.4063, 0.6406, 0.4063, 0.7188, 0.3906, 0.7188, 0.3906, 0.75, 0.4063, 0.75, 0.4063, 0.7656, 0.3906, 0.7656, 0.3906, 0.8906, 0.4063, 0.8906, 0.4063, 0.9688, 0.3906, 0.9688, 0.3906, 0.9688, 0.4063, 0.9688, 0.4063, 0.9844, 0.3906, 0.9844, 0.3906, 0.7188, 0.4063, 0.7188, 0.4063, 0.7344, 0.3906, 0.7344, 0.3906, 0.7344, 0.4063, 0.7344, 0.4063, 0.75, 0.3906, 0.75, 0.3906, 0.9844, 0.4063, 0.9844, 0.4063, 1.0, 0.3906, 1.0, 0.2812, 0.9844, 0.3594, 0.9844, 0.3594, 1.0, 0.2812, 1.0, 0.2812, 0.4844, 0.3594, 0.4844, 0.3594, 0.5, 0.2812, 0.5, 0.2812, 0.7344, 0.3594, 0.7344, 0.3594, 0.75, 0.2812, 0.75, 0.2812, 0.7188, 0.3594, 0.7188, 0.3594, 0.7344, 0.2812, 0.7344, 0.2812, 0.9688, 0.3594, 0.9688, 0.3594, 0.9844, 0.2812, 0.9844, 0.2812, 0.4688, 0.3594, 0.4688, 0.3594, 0.4844, 0.2812, 0.4844, 0.2812, 0.8906, 0.3594, 0.8906, 0.3594, 0.9688, 0.2812, 0.9688, 0.2812, 0.75, 0.3594, 0.75, 0.3594, 0.7656, 0.2812, 0.7656, 0.2812, 0.6406, 0.3594, 0.6406, 0.3594, 0.7188, 0.2812, 0.7188, 0.2812, 0.5, 0.3594, 0.5, 0.3594, 0.5156, 0.2812, 0.5156, 0.2812, 0.3906, 0.3125, 0.3906, 0.3594, 0.4492, 0.3594, 0.4688, 0.2812, 0.4688, 0.2812, 0.625, 0.3594, 0.625, 0.3594, 0.6406, 0.2812, 0.6406, 0.2812, 0.5156, 0.3594, 0.5156, 0.3594, 0.5937, 0.2812, 0.5937, 0.2812, 0.875, 0.3594, 0.875, 0.3594, 0.8906, 0.2812, 0.8906, 0.2812, 0.7656, 0.3594, 0.7656, 0.3594, 0.8437, 0.2812, 0.8437, 0.2812, 0.375, 0.3, 0.375, 0.3125, 0.3906, 0.2812, 0.3906, 0.6406, 0.875, 0.6562, 0.875, 0.6563, 0.8906, 0.6406, 0.8906, 0.6406, 0.8906, 0.6563, 0.8906, 0.6563, 0.9688, 0.6406, 0.9688, 0.6406, 0.9688, 0.6563, 0.9688, 0.6563, 0.9844, 0.6406, 0.9844, 0.6406, 0.9844, 0.6563, 0.9844, 0.6563, 1.0, 0.6406, 1.0, 0.5312, 0.9844, 0.6094, 0.9844, 0.6094, 1.0, 0.5312, 1.0, 0.5312, 0.7344, 0.5875, 0.7344, 0.6, 0.75, 0.5312, 0.75, 0.5312, 0.7188, 0.575, 0.7188, 0.5875, 0.7344, 0.5312, 0.7344, 0.5312, 0.9688, 0.6094, 0.9688, 0.6094, 0.9844, 0.5312, 0.9844, 0.5312, 0.8906, 0.6094, 0.8906, 0.6094, 0.9688, 0.5312, 0.9688, 0.5312, 0.75, 0.6, 0.75, 0.6094, 0.7617, 0.6094, 0.7656, 0.5312, 0.7656, 0.5312, 0.875, 0.6094, 0.875, 0.6094, 0.8906, 0.5312, 0.8906, 0.5312, 0.7656, 0.6094, 0.7656, 0.6094, 0.8437, 0.5312, 0.8437, 0.7813, 0.9844, 0.7875, 0.9844, 0.8, 1.0, 0.7813, 1.0, 0.5312, 0.8437, 0.6094, 0.8437, 0.6094, 0.8594, 0.5312, 0.8594, 0.5312, 0.8594, 0.6094, 0.8594, 0.6094, 0.875, 0.5312, 0.875, 0.6406, 0.8437, 0.6563, 0.8437, 0.6562, 0.8594, 0.6406, 0.8594, 0.6406, 0.8594, 0.6562, 0.8594, 0.6562, 0.875, 0.6406, 0.875, 0.2812, 0.8437, 0.3594, 0.8437, 0.3594, 0.8594, 0.2812, 0.8594, 0.2812, 0.8594, 0.3594, 0.8594, 0.3594, 0.875, 0.2812, 0.875, 0.3906, 0.8437, 0.4063, 0.8437, 0.4063, 0.8594, 0.3906, 0.8594, 0.3906, 0.8594, 0.4063, 0.8594, 0.4063, 0.875, 0.3906, 0.875, 0.0, 0.8437, 0.01563, 0.8437, 0.01563, 0.8594, 0.0, 0.8594, 0.0, 0.8594, 0.01563, 0.8594, 0.01563, 0.875, 0.0, 0.875, 0.2344, 0.8437, 0.25, 0.8437, 0.25, 0.8594, 0.2344, 0.8594, 0.2344, 0.8594, 0.25, 0.8594, 0.25, 0.875, 0.2344, 0.875, 0.4844, 0.8437, 0.5, 0.8437, 0.5, 0.8594, 0.4844, 0.8594, 0.4844, 0.8594, 0.5, 0.8594, 0.5, 0.875, 0.4844, 0.875, 0.5, 0.8437, 0.5156, 0.8437, 0.5156, 0.8594, 0.5, 0.8594, 0.5, 0.8594, 0.5156, 0.8594, 0.5156, 0.875, 0.5, 0.875, 0.25, 0.8437, 0.2656, 0.8437, 0.2656, 0.8594, 0.25, 0.8594, 0.25, 0.8594, 0.2656, 0.8594, 0.2656, 0.875, 0.25, 0.875, 0.6563, 0.8437, 0.675, 0.8437, 0.6875, 0.8594, 0.6562, 0.8594, 0.6562, 0.8594, 0.6875, 0.8594, 0.7, 0.875, 0.6562, 0.875, 0.5156, 0.8437, 0.5312, 0.8437, 0.5312, 0.8594, 0.5156, 0.8594, 0.5156, 0.8594, 0.5312, 0.8594, 0.5312, 0.875, 0.5156, 0.875, 0.4063, 0.8437, 0.4844, 0.8437, 0.4844, 0.8594, 0.4063, 0.8594, 0.4063, 0.8594, 0.4844, 0.8594, 0.4844, 0.875, 0.4063, 0.875, 0.2656, 0.8437, 0.2812, 0.8437, 0.2812, 0.8594, 0.2656, 0.8594, 0.2656, 0.8594, 0.2812, 0.8594, 0.2812, 0.875, 0.2656, 0.875, 0.1563, 0.8437, 0.2344, 0.8437, 0.2344, 0.8594, 0.1563, 0.8594, 0.1563, 0.8594, 0.2344, 0.8594, 0.2344, 0.875, 0.1563, 0.875, 0.01563, 0.8437, 0.03125, 0.8437, 0.03125, 0.8594, 0.01563, 0.8594, 0.01563, 0.8594, 0.03125, 0.8594, 0.03125, 0.875, 0.01563, 0.875, 0.1406, 0.8437, 0.1563, 0.8437, 0.1563, 0.8594, 0.1406, 0.8594, 0.1406, 0.8594, 0.1563, 0.8594, 0.1563, 0.875, 0.1406, 0.875, 0.03125, 0.8437, 0.1094, 0.8437, 0.1094, 0.8594, 0.03125, 0.8594, 0.03125, 0.8594, 0.1094, 0.8594, 0.1094, 0.875, 0.03125, 0.875, 0.6094, 0.8594, 0.625, 0.8594, 0.625, 0.875, 0.6094, 0.875, 0.625, 0.8594, 0.6406, 0.8594, 0.6406, 0.875, 0.625, 0.875, 0.6094, 0.8437, 0.625, 0.8437, 0.625, 0.8594, 0.6094, 0.8594, 0.625, 0.8437, 0.6406, 0.8437, 0.6406, 0.8594, 0.625, 0.8594, 0.6094, 0.9844, 0.625, 0.9844, 0.625, 1.0, 0.6094, 1.0, 0.625, 0.9844, 0.6406, 0.9844, 0.6406, 1.0, 0.625, 1.0, 0.6094, 0.9688, 0.625, 0.9688, 0.625, 0.9844, 0.6094, 0.9844, 0.625, 0.9688, 0.6406, 0.9688, 0.6406, 0.9844, 0.625, 0.9844, 0.6094, 0.8906, 0.625, 0.8906, 0.625, 0.9688, 0.6094, 0.9688, 0.625, 0.8906, 0.6406, 0.8906, 0.6406, 0.9688, 0.625, 0.9688, 0.6094, 0.875, 0.625, 0.875, 0.625, 0.8906, 0.6094, 0.8906, 0.625, 0.875, 0.6406, 0.875, 0.6406, 0.8906, 0.625, 0.8906, 0.6094, 0.7656, 0.6125, 0.7656, 0.625, 0.7812, 0.625, 0.8437, 0.6094, 0.8437, 0.3594, 0.8594, 0.375, 0.8594, 0.375, 0.875, 0.3594, 0.875, 0.375, 0.8594, 0.3906, 0.8594, 0.3906, 0.875, 0.375, 0.875, 0.3594, 0.8437, 0.375, 0.8437, 0.375, 0.8594, 0.3594, 0.8594, 0.375, 0.8437, 0.3906, 0.8437, 0.3906, 0.8594, 0.375, 0.8594, 0.3594, 0.9844, 0.375, 0.9844, 0.375, 1.0, 0.3594, 1.0, 0.375, 0.9844, 0.3906, 0.9844, 0.3906, 1.0, 0.375, 1.0, 0.3594, 0.4844, 0.375, 0.4844, 0.375, 0.5, 0.3594, 0.5, 0.375, 0.4844, 0.3875, 0.4844, 0.3906, 0.4883, 0.3906, 0.5, 0.375, 0.5, 0.3594, 0.7344, 0.375, 0.7344, 0.375, 0.75, 0.3594, 0.75, 0.375, 0.7344, 0.3906, 0.7344, 0.3906, 0.75, 0.375, 0.75, 0.3594, 0.7188, 0.375, 0.7188, 0.375, 0.7344, 0.3594, 0.7344, 0.375, 0.7188, 0.3906, 0.7188, 0.3906, 0.7344, 0.375, 0.7344, 0.3594, 0.9688, 0.375, 0.9688, 0.375, 0.9844, 0.3594, 0.9844, 0.375, 0.9688, 0.3906, 0.9688, 0.3906, 0.9844, 0.375, 0.9844, 0.3594, 0.4688, 0.375, 0.4688, 0.375, 0.4844, 0.3594, 0.4844, 0.375, 0.4688, 0.3875, 0.4844, 0.375, 0.4844, 0.3594, 0.8906, 0.375, 0.8906, 0.375, 0.9688, 0.3594, 0.9688, 0.375, 0.8906, 0.3906, 0.8906, 0.3906, 0.9688, 0.375, 0.9688, 0.3594, 0.75, 0.375, 0.75, 0.375, 0.7656, 0.3594, 0.7656, 0.375, 0.75, 0.3906, 0.75, 0.3906, 0.7656, 0.375, 0.7656, 0.3594, 0.6406, 0.375, 0.6406, 0.375, 0.7188, 0.3594, 0.7188, 0.375, 0.6406, 0.3906, 0.6406, 0.3906, 0.7188, 0.375, 0.7188, 0.3594, 0.5, 0.375, 0.5, 0.375, 0.5156, 0.3594, 0.5156, 0.375, 0.5, 0.3906, 0.5, 0.3906, 0.5156, 0.375, 0.5156, 0.3594, 0.625, 0.375, 0.625, 0.375, 0.6406, 0.3594, 0.6406, 0.375, 0.625, 0.3906, 0.625, 0.3906, 0.6406, 0.375, 0.6406, 0.3594, 0.5156, 0.375, 0.5156, 0.375, 0.5937, 0.3594, 0.5937, 0.375, 0.5156, 0.3906, 0.5156, 0.3906, 0.5937, 0.375, 0.5937, 0.3594, 0.875, 0.375, 0.875, 0.375, 0.8906, 0.3594, 0.8906, 0.375, 0.875, 0.3906, 0.875, 0.3906, 0.8906, 0.375, 0.8906, 0.3594, 0.7656, 0.375, 0.7656, 0.375, 0.8437, 0.3594, 0.8437, 0.375, 0.7656, 0.3906, 0.7656, 0.3906, 0.8437, 0.375, 0.8437, 0.1094, 0.8594, 0.125, 0.8594, 0.125, 0.875, 0.1094, 0.875, 0.125, 0.8594, 0.1406, 0.8594, 0.1406, 0.875, 0.125, 0.875, 0.1094, 0.8437, 0.125, 0.8437, 0.125, 0.8594, 0.1094, 0.8594, 0.125, 0.8437, 0.1406, 0.8437, 0.1406, 0.8594, 0.125, 0.8594, 0.1094, 0.2656, 0.125, 0.2656, 0.125, 0.3438, 0.1094, 0.3438, 0.125, 0.2656, 0.1406, 0.2656, 0.1406, 0.3438, 0.125, 0.3438, 0.1094, 0.375, 0.125, 0.375, 0.125, 0.3906, 0.1094, 0.3906, 0.125, 0.375, 0.1406, 0.375, 0.1406, 0.3906, 0.125, 0.3906, 0.1094, 0.7656, 0.125, 0.7656, 0.125, 0.8437, 0.1094, 0.8437, 0.125, 0.7656, 0.1406, 0.7656, 0.1406, 0.8437, 0.125, 0.8437, 0.1094, 0.875, 0.125, 0.875, 0.125, 0.8906, 0.1094, 0.8906, 0.125, 0.875, 0.1406, 0.875, 0.1406, 0.8906, 0.125, 0.8906, 0.1094, 0.5156, 0.125, 0.5156, 0.125, 0.5937, 0.1094, 0.5937, 0.125, 0.5156, 0.1406, 0.5156, 0.1406, 0.5937, 0.125, 0.5937, 0.1094, 0.625, 0.125, 0.625, 0.125, 0.6406, 0.1094, 0.6406, 0.125, 0.625, 0.1406, 0.625, 0.1406, 0.6406, 0.125, 0.6406, 0.1094, 0.9844, 0.125, 0.9844, 0.125, 1.0, 0.1094, 1.0, 0.125, 0.9844, 0.1406, 0.9844, 0.1406, 1.0, 0.125, 1.0, 0.1094, 0.2344, 0.125, 0.2344, 0.125, 0.25, 0.1094, 0.25, 0.125, 0.2344, 0.1406, 0.2344, 0.1406, 0.25, 0.125, 0.25, 0.1094, 0.4844, 0.125, 0.4844, 0.125, 0.5, 0.1094, 0.5, 0.125, 0.4844, 0.1406, 0.4844, 0.1406, 0.5, 0.125, 0.5, 0.1094, 0.7344, 0.125, 0.7344, 0.125, 0.75, 0.1094, 0.75, 0.125, 0.7344, 0.1406, 0.7344, 0.1406, 0.75, 0.125, 0.75, 0.1094, 0.7188, 0.125, 0.7188, 0.125, 0.7344, 0.1094, 0.7344, 0.125, 0.7188, 0.1406, 0.7188, 0.1406, 0.7344, 0.125, 0.7344, 0.1094, 0.9688, 0.125, 0.9688, 0.125, 0.9844, 0.1094, 0.9844, 0.125, 0.9688, 0.1406, 0.9688, 0.1406, 0.9844, 0.125, 0.9844, 0.1094, 0.4688, 0.125, 0.4688, 0.125, 0.4844, 0.1094, 0.4844, 0.125, 0.4688, 0.1406, 0.4688, 0.1406, 0.4844, 0.125, 0.4844, 0.1094, 0.2187, 0.125, 0.2187, 0.125, 0.2344, 0.1094, 0.2344, 0.125, 0.2187, 0.1406, 0.2187, 0.1406, 0.2344, 0.125, 0.2344, 0.1094, 0.8906, 0.125, 0.8906, 0.125, 0.9688, 0.1094, 0.9688, 0.125, 0.8906, 0.1406, 0.8906, 0.1406, 0.9688, 0.125, 0.9688, 0.1094, 0.75, 0.125, 0.75, 0.125, 0.7656, 0.1094, 0.7656, 0.125, 0.75, 0.1406, 0.75, 0.1406, 0.7656, 0.125, 0.7656, 0.1094, 0.6406, 0.125, 0.6406, 0.125, 0.7188, 0.1094, 0.7188, 0.125, 0.6406, 0.1406, 0.6406, 0.1406, 0.7188, 0.125, 0.7188, 0.1094, 0.5, 0.125, 0.5, 0.125, 0.5156, 0.1094, 0.5156, 0.125, 0.5, 0.1406, 0.5, 0.1406, 0.5156, 0.125, 0.5156, 0.1094, 0.3906, 0.125, 0.3906, 0.125, 0.4688, 0.1094, 0.4688, 0.125, 0.3906, 0.1406, 0.3906, 0.1406, 0.4688, 0.125, 0.4688, 0.1094, 0.25, 0.125, 0.25, 0.125, 0.2656, 0.1094, 0.2656, 0.125, 0.25, 0.1406, 0.25, 0.1406, 0.2656, 0.125, 0.2656, 0.1094, 0.1406, 0.1125, 0.1406, 0.125, 0.1562, 0.125, 0.2187, 0.1094, 0.2187, 0.125, 0.5937, 0.1406, 0.5937, 0.1406, 0.6094, 0.125, 0.6094, 0.125, 0.6094, 0.1406, 0.6094, 0.1406, 0.625, 0.125, 0.625, 0.1094, 0.5937, 0.125, 0.5937, 0.125, 0.6094, 0.1094, 0.6094, 0.1094, 0.6094, 0.125, 0.6094, 0.125, 0.625, 0.1094, 0.625, 0.375, 0.5937, 0.3906, 0.5937, 0.3906, 0.6094, 0.375, 0.6094, 0.375, 0.6094, 0.3906, 0.6094, 0.3906, 0.625, 0.375, 0.625, 0.3594, 0.5937, 0.375, 0.5937, 0.375, 0.6094, 0.3594, 0.6094, 0.3594, 0.6094, 0.375, 0.6094, 0.375, 0.625, 0.3594, 0.625, 0.2812, 0.5937, 0.3594, 0.5937, 0.3594, 0.6094, 0.2812, 0.6094, 0.2812, 0.6094, 0.3594, 0.6094, 0.3594, 0.625, 0.2812, 0.625, 0.3906, 0.5937, 0.4063, 0.5937, 0.4063, 0.6094, 0.3906, 0.6094, 0.3906, 0.6094, 0.4063, 0.6094, 0.4063, 0.625, 0.3906, 0.625, 0.0, 0.5937, 0.01563, 0.5937, 0.01563, 0.6094, 0.0, 0.6094, 0.0, 0.6094, 0.01563, 0.6094, 0.01563, 0.625, 0.0, 0.625, 0.4844, 0.6094, 0.4875, 0.6094, 0.5, 0.625, 0.4844, 0.625, 0.2344, 0.5937, 0.25, 0.5937, 0.25, 0.6094, 0.2344, 0.6094, 0.2344, 0.6094, 0.25, 0.6094, 0.25, 0.625, 0.2344, 0.625, 0.25, 0.5937, 0.2656, 0.5937, 0.2656, 0.6094, 0.25, 0.6094, 0.25, 0.6094, 0.2656, 0.6094, 0.2656, 0.625, 0.25, 0.625, 0.4063, 0.5937, 0.475, 0.5937, 0.4844, 0.6055, 0.4844, 0.6094, 0.4063, 0.6094, 0.4063, 0.6094, 0.4844, 0.6094, 0.4844, 0.625, 0.4063, 0.625, 0.2656, 0.5937, 0.2812, 0.5937, 0.2812, 0.6094, 0.2656, 0.6094, 0.2656, 0.6094, 0.2812, 0.6094, 0.2812, 0.625, 0.2656, 0.625, 0.1563, 0.5937, 0.2344, 0.5937, 0.2344, 0.6094, 0.1563, 0.6094, 0.1563, 0.6094, 0.2344, 0.6094, 0.2344, 0.625, 0.1563, 0.625, 0.01563, 0.5937, 0.03125, 0.5937, 0.03125, 0.6094, 0.01563, 0.6094, 0.01563, 0.6094, 0.03125, 0.6094, 0.03125, 0.625, 0.01563, 0.625, 0.1406, 0.5937, 0.1563, 0.5937, 0.1563, 0.6094, 0.1406, 0.6094, 0.1406, 0.6094, 0.1563, 0.6094, 0.1563, 0.625, 0.1406, 0.625, 0.03125, 0.5937, 0.1094, 0.5937, 0.1094, 0.6094, 0.03125, 0.6094, 0.03125, 0.6094, 0.1094, 0.6094, 0.1094, 0.625, 0.03125, 0.625, 0.125, 0.3438, 0.1406, 0.3438, 0.1406, 0.3594, 0.125, 0.3594, 0.125, 0.3594, 0.1406, 0.3594, 0.1406, 0.375, 0.125, 0.375, 0.1094, 0.3438, 0.125, 0.3438, 0.125, 0.3594, 0.1094, 0.3594, 0.1094, 0.3594, 0.125, 0.3594, 0.125, 0.375, 0.1094, 0.375, 0.2812, 0.3594, 0.2875, 0.3594, 0.3, 0.375, 0.2812, 0.375, 0.0, 0.3438, 0.01563, 0.3438, 0.01563, 0.3594, 0.0, 0.3594, 0.0, 0.3594, 0.01563, 0.3594, 0.01563, 0.375, 0.0, 0.375, 0.2344, 0.3438, 0.25, 0.3438, 0.25, 0.3594, 0.2344, 0.3594, 0.2344, 0.3594, 0.25, 0.3594, 0.25, 0.375, 0.2344, 0.375, 0.25, 0.3438, 0.2656, 0.3438, 0.2656, 0.3594, 0.25, 0.3594, 0.25, 0.3594, 0.2656, 0.3594, 0.2656, 0.375, 0.25, 0.375, 0.2656, 0.3438, 0.275, 0.3438, 0.2812, 0.3516, 0.2812, 0.3594, 0.2656, 0.3594, 0.2656, 0.3594, 0.2812, 0.3594, 0.2812, 0.375, 0.2656, 0.375, 0.1563, 0.3438, 0.2344, 0.3438, 0.2344, 0.3594, 0.1563, 0.3594, 0.1563, 0.3594, 0.2344, 0.3594, 0.2344, 0.375, 0.1563, 0.375, 0.01563, 0.3438, 0.03125, 0.3438, 0.03125, 0.3594, 0.01563, 0.3594, 0.01563, 0.3594, 0.03125, 0.3594, 0.03125, 0.375, 0.01563, 0.375, 0.1406, 0.3438, 0.1563, 0.3438, 0.1563, 0.3594, 0.1406, 0.3594, 0.1406, 0.3594, 0.1563, 0.3594, 0.1563, 0.375, 0.1406, 0.375, 0.03125, 0.3438, 0.1094, 0.3438, 0.1094, 0.3594, 0.03125, 0.3594, 0.03125, 0.3594, 0.1094, 0.3594, 0.1094, 0.375, 0.03125, 0.375, 0.0, 0.09375, 0.01563, 0.09375, 0.01563, 0.1094, 0.0, 0.1094, 0.0, 0.1094, 0.01563, 0.1094, 0.01563, 0.125, 0.0, 0.125, 0.01563, 0.09375, 0.03125, 0.09375, 0.03125, 0.1094, 0.01563, 0.1094, 0.01563, 0.1094, 0.03125, 0.1094, 0.03125, 0.125, 0.01563, 0.125, 0.03125, 0.09375, 0.075, 0.09375, 0.0875, 0.1094, 0.03125, 0.1094, 0.03125, 0.1094, 0.0875, 0.1094, 0.1, 0.125, 0.03125, 0.125, 0.1563, 0.2344, 0.2344, 0.2344, 0.2344, 0.25, 0.1563, 0.25, 0.1563, 0.2187, 0.2344, 0.2187, 0.2344, 0.2344, 0.1563, 0.2344, 0.2656, 0.2344, 0.2812, 0.2344, 0.2812, 0.25, 0.2656, 0.25, 0.2656, 0.2187, 0.2812, 0.2187, 0.2812, 0.2344, 0.2656, 0.2344, 0.4063, 0.2344, 0.4844, 0.2344, 0.4844, 0.25, 0.4063, 0.25, 0.4063, 0.2187, 0.4844, 0.2187, 0.4844, 0.2344, 0.4063, 0.2344, 0.5156, 0.2344, 0.5312, 0.2344, 0.5312, 0.25, 0.5156, 0.25, 0.5156, 0.2187, 0.5312, 0.2187, 0.5312, 0.2344, 0.5156, 0.2344, 0.6563, 0.2344, 0.7344, 0.2344, 0.7344, 0.25, 0.6563, 0.25, 0.6563, 0.2187, 0.7344, 0.2187, 0.7344, 0.2344, 0.6563, 0.2344, 0.7656, 0.2344, 0.7813, 0.2344, 0.7813, 0.25, 0.7656, 0.25, 0.7656, 0.2187, 0.7813, 0.2187, 0.7813, 0.2344, 0.7656, 0.2344, 0.9062, 0.2344, 0.9844, 0.2344, 0.9844, 0.25, 0.9062, 0.25, 0.9062, 0.2187, 0.975, 0.2187, 0.9844, 0.2305, 0.9844, 0.2344, 0.9062, 0.2344, 0.7344, 0.2344, 0.75, 0.2344, 0.75, 0.25, 0.7344, 0.25, 0.4844, 0.2344, 0.5, 0.2344, 0.5, 0.25, 0.4844, 0.25, 0.2344, 0.2344, 0.25, 0.2344, 0.25, 0.25, 0.2344, 0.25, 0.9844, 0.2344, 0.9875, 0.2344, 1.0, 0.25, 0.9844, 0.25, 0.5, 0.2344, 0.5156, 0.2344, 0.5156, 0.25, 0.5, 0.25, 0.75, 0.2344, 0.7656, 0.2344, 0.7656, 0.25, 0.75, 0.25, 0.25, 0.2344, 0.2656, 0.2344, 0.2656, 0.25, 0.25, 0.25, 0.25, 0.2187, 0.2656, 0.2187, 0.2656, 0.2344, 0.25, 0.2344, 0.75, 0.2187, 0.7656, 0.2187, 0.7656, 0.2344, 0.75, 0.2344, 0.5, 0.2187, 0.5156, 0.2187, 0.5156, 0.2344, 0.5, 0.2344, 0.2344, 0.2187, 0.25, 0.2187, 0.25, 0.2344, 0.2344, 0.2344, 0.4844, 0.2187, 0.5, 0.2187, 0.5, 0.2344, 0.4844, 0.2344, 0.7344, 0.2187, 0.75, 0.2187, 0.75, 0.2344, 0.7344, 0.2344, 0.0, 0.2187, 0.01563, 0.2187, 0.01563, 0.2344, 0.0, 0.2344, 0.0, 0.2344, 0.01563, 0.2344, 0.01563, 0.25, 0.0, 0.25, 0.0, 0.1406, 0.01563, 0.1406, 0.01563, 0.2187, 0.0, 0.2187, 0.7344, 0.1406, 0.75, 0.1406, 0.75, 0.2187, 0.7344, 0.2187, 0.4844, 0.1406, 0.5, 0.1406, 0.5, 0.2187, 0.4844, 0.2187, 0.2344, 0.1406, 0.25, 0.1406, 0.25, 0.2187, 0.2344, 0.2187, 0.5, 0.1406, 0.5156, 0.1406, 0.5156, 0.2187, 0.5, 0.2187, 0.75, 0.1406, 0.7656, 0.1406, 0.7656, 0.2187, 0.75, 0.2187, 0.25, 0.1406, 0.2656, 0.1406, 0.2656, 0.2187, 0.25, 0.2187, 0.9062, 0.1406, 0.9125, 0.1406, 0.975, 0.2187, 0.9062, 0.2187, 0.7656, 0.1406, 0.7813, 0.1406, 0.7813, 0.2187, 0.7656, 0.2187, 0.6563, 0.1406, 0.7344, 0.1406, 0.7344, 0.2187, 0.6563, 0.2187, 0.5156, 0.1406, 0.5312, 0.1406, 0.5312, 0.2187, 0.5156, 0.2187, 0.4063, 0.1406, 0.4844, 0.1406, 0.4844, 0.2187, 0.4063, 0.2187, 0.2656, 0.1406, 0.2812, 0.1406, 0.2812, 0.2187, 0.2656, 0.2187, 0.1563, 0.1406, 0.2344, 0.1406, 0.2344, 0.2187, 0.1563, 0.2187, 0.1563, 0.0, 0.2344, 0.0, 0.2344, 0.01562, 0.1563, 0.01562, 0.2656, 0.0, 0.2812, 0.0, 0.2812, 0.01562, 0.2656, 0.01562, 0.4063, 0.0, 0.4844, 0.0, 0.4844, 0.01562, 0.4063, 0.01562, 0.5156, 0.0, 0.5312, 0.0, 0.5312, 0.01562, 0.5156, 0.01562, 0.6563, 0.0, 0.7344, 0.0, 0.7344, 0.01562, 0.6563, 0.01562, 0.7656, 0.0, 0.7813, 0.0, 0.7813, 0.01562, 0.7656, 0.01562, 0.25, 0.0, 0.2656, 0.0, 0.2656, 0.01562, 0.25, 0.01562, 0.75, 0.0, 0.7656, 0.0, 0.7656, 0.01562, 0.75, 0.01562, 0.5, 0.0, 0.5156, 0.0, 0.5156, 0.01562, 0.5, 0.01562, 0.2344, 0.0, 0.25, 0.0, 0.25, 0.01562, 0.2344, 0.01562, 0.4844, 0.0, 0.5, 0.0, 0.5, 0.01562, 0.4844, 0.01562, 0.7344, 0.0, 0.75, 0.0, 0.75, 0.01562, 0.7344, 0.01562, 0.0, 0.0, 0.01563, 0.0, 0.01563, 0.01562, 0.0, 0.01562, 0.01563, 0.0, 0.03125, 0.0, 0.03125, 0.01562, 0.01563, 0.01562, 0.01563, 0.1406, 0.03125, 0.1406, 0.03125, 0.2187, 0.01563, 0.2187, 0.01563, 0.2187, 0.03125, 0.2187, 0.03125, 0.2344, 0.01563, 0.2344, 0.01563, 0.2344, 0.03125, 0.2344, 0.03125, 0.25, 0.01563, 0.25, 0.1406, 0.0, 0.1563, 0.0, 0.1563, 0.01562, 0.1406, 0.01562, 0.1406, 0.1406, 0.1563, 0.1406, 0.1563, 0.2187, 0.1406, 0.2187, 0.1406, 0.2187, 0.1563, 0.2187, 0.1563, 0.2344, 0.1406, 0.2344, 0.1406, 0.2344, 0.1563, 0.2344, 0.1563, 0.25, 0.1406, 0.25, 0.03125, 0.2344, 0.1094, 0.2344, 0.1094, 0.25, 0.03125, 0.25, 0.03125, 0.2187, 0.1094, 0.2187, 0.1094, 0.2344, 0.03125, 0.2344, 0.03125, 0.1406, 0.1094, 0.1406, 0.1094, 0.2187, 0.03125, 0.2187, 0.03125, 0.0, 0.1094, 0.0, 0.1094, 0.01562, 0.03125, 0.01562, 0.03125, 0.125, 0.1094, 0.125, 0.1094, 0.1406, 0.03125, 0.1406, 0.1406, 0.125, 0.1563, 0.125, 0.1563, 0.1406, 0.1406, 0.1406, 0.01563, 0.125, 0.03125, 0.125, 0.03125, 0.1406, 0.01563, 0.1406, 0.1563, 0.125, 0.2344, 0.125, 0.2344, 0.1406, 0.1563, 0.1406, 0.2656, 0.125, 0.2812, 0.125, 0.2812, 0.1406, 0.2656, 0.1406, 0.4063, 0.125, 0.4844, 0.125, 0.4844, 0.1406, 0.4063, 0.1406, 0.5156, 0.125, 0.5312, 0.125, 0.5312, 0.1406, 0.5156, 0.1406, 0.6562, 0.125, 0.7344, 0.125, 0.7344, 0.1406, 0.6563, 0.1406, 0.7656, 0.125, 0.7812, 0.125, 0.7813, 0.1406, 0.7656, 0.1406, 0.25, 0.125, 0.2656, 0.125, 0.2656, 0.1406, 0.25, 0.1406, 0.75, 0.125, 0.7656, 0.125, 0.7656, 0.1406, 0.75, 0.1406, 0.5, 0.125, 0.5156, 0.125, 0.5156, 0.1406, 0.5, 0.1406, 0.2344, 0.125, 0.25, 0.125, 0.25, 0.1406, 0.2344, 0.1406, 0.4844, 0.125, 0.5, 0.125, 0.5, 0.1406, 0.4844, 0.1406, 0.7344, 0.125, 0.75, 0.125, 0.75, 0.1406, 0.7344, 0.1406, 0.0, 0.125, 0.01563, 0.125, 0.01563, 0.1406, 0.0, 0.1406, 0.0, 0.01562, 0.01563, 0.01562, 0.01563, 0.09375, 0.0, 0.09375, 0.7344, 0.01562, 0.75, 0.01562, 0.75, 0.09375, 0.7344, 0.09375, 0.4844, 0.01562, 0.5, 0.01562, 0.5, 0.09375, 0.4844, 0.09375, 0.2344, 0.01562, 0.25, 0.01562, 0.25, 0.09375, 0.2344, 0.09375, 0.5, 0.01562, 0.5156, 0.01562, 0.5156, 0.09375, 0.5, 0.09375, 0.75, 0.01562, 0.7656, 0.01562, 0.7656, 0.09375, 0.75, 0.09375, 0.25, 0.01562, 0.2656, 0.01562, 0.2656, 0.09375, 0.25, 0.09375, 0.7656, 0.01562, 0.7813, 0.01562, 0.7813, 0.09375, 0.7656, 0.09375, 0.6563, 0.01562, 0.7344, 0.01562, 0.7344, 0.09375, 0.6563, 0.09375, 0.5156, 0.01562, 0.5312, 0.01562, 0.5312, 0.09375, 0.5156, 0.09375, 0.4063, 0.01562, 0.4844, 0.01562, 0.4844, 0.09375, 0.4063, 0.09375, 0.2656, 0.01562, 0.2812, 0.01562, 0.2812, 0.09375, 0.2656, 0.09375, 0.1563, 0.01562, 0.2344, 0.01562, 0.2344, 0.09375, 0.1563, 0.09375, 0.01563, 0.01562, 0.03125, 0.01562, 0.03125, 0.09375, 0.01563, 0.09375, 0.1406, 0.01562, 0.1563, 0.01562, 0.1563, 0.09375, 0.1406, 0.09375, 0.03125, 0.01562, 0.1094, 0.01562, 0.1094, 0.09375, 0.03125, 0.09375, 0.3906, 0.01562, 0.4063, 0.01562, 0.4063, 0.09375, 0.3906, 0.09375, 0.3906, 0.125, 0.4063, 0.125, 0.4063, 0.1406, 0.3906, 0.1406, 0.3906, 0.0, 0.4063, 0.0, 0.4063, 0.01562, 0.3906, 0.01562, 0.3906, 0.1406, 0.4063, 0.1406, 0.4063, 0.2187, 0.3906, 0.2187, 0.3906, 0.2187, 0.4063, 0.2187, 0.4063, 0.2344, 0.3906, 0.2344, 0.3906, 0.2344, 0.4063, 0.2344, 0.4063, 0.25, 0.3906, 0.25, 0.2812, 0.2344, 0.3594, 0.2344, 0.3594, 0.25, 0.2812, 0.25, 0.2812, 0.2187, 0.3594, 0.2187, 0.3594, 0.2344, 0.2812, 0.2344, 0.2812, 0.1406, 0.3594, 0.1406, 0.3594, 0.2187, 0.2812, 0.2187, 0.2812, 0.0, 0.3594, 0.0, 0.3594, 0.01562, 0.2812, 0.01562, 0.2812, 0.125, 0.3594, 0.125, 0.3594, 0.1406, 0.2812, 0.1406, 0.2812, 0.01562, 0.3594, 0.01562, 0.3594, 0.09375, 0.2812, 0.09375, 0.6406, 0.01562, 0.6563, 0.01562, 0.6563, 0.09375, 0.6406, 0.09375, 0.6406, 0.125, 0.6562, 0.125, 0.6563, 0.1406, 0.6406, 0.1406, 0.6406, 0.0, 0.6563, 0.0, 0.6563, 0.01562, 0.6406, 0.01562, 0.6406, 0.1406, 0.6563, 0.1406, 0.6563, 0.2187, 0.6406, 0.2187, 0.6406, 0.2187, 0.6563, 0.2187, 0.6563, 0.2344, 0.6406, 0.2344, 0.6406, 0.2344, 0.6563, 0.2344, 0.6563, 0.25, 0.6406, 0.25, 0.5312, 0.2344, 0.6094, 0.2344, 0.6094, 0.25, 0.5312, 0.25, 0.5312, 0.2187, 0.6094, 0.2187, 0.6094, 0.2344, 0.5312, 0.2344, 0.5312, 0.1406, 0.6094, 0.1406, 0.6094, 0.2187, 0.5312, 0.2187, 0.5312, 0.0, 0.6094, 0.0, 0.6094, 0.01562, 0.5312, 0.01562, 0.5312, 0.125, 0.6094, 0.125, 0.6094, 0.1406, 0.5312, 0.1406, 0.5312, 0.01562, 0.6094, 0.01562, 0.6094, 0.09375, 0.5312, 0.09375, 0.8906, 0.125, 0.9, 0.125, 0.9062, 0.1328, 0.9062, 0.1406, 0.8906, 0.1406, 0.8906, 0.1406, 0.9062, 0.1406, 0.9062, 0.2187, 0.8906, 0.2187, 0.8906, 0.2187, 0.9062, 0.2187, 0.9062, 0.2344, 0.8906, 0.2344, 0.8906, 0.2344, 0.9062, 0.2344, 0.9062, 0.25, 0.8906, 0.25, 0.7813, 0.2344, 0.8594, 0.2344, 0.8594, 0.25, 0.7813, 0.25, 0.7813, 0.2187, 0.8594, 0.2187, 0.8594, 0.2344, 0.7813, 0.2344, 0.7813, 0.1406, 0.8594, 0.1406, 0.8594, 0.2187, 0.7813, 0.2187, 0.7813, 0.0, 0.8, 0.0, 0.8125, 0.01562, 0.7813, 0.01562, 0.7812, 0.125, 0.8594, 0.125, 0.8594, 0.1406, 0.7813, 0.1406, 0.7813, 0.01562, 0.8125, 0.01562, 0.8594, 0.07422, 0.8594, 0.09375, 0.7813, 0.09375, 0.8594, 0.2344, 0.875, 0.2344, 0.875, 0.25, 0.8594, 0.25, 0.875, 0.2344, 0.8906, 0.2344, 0.8906, 0.25, 0.875, 0.25, 0.8594, 0.2187, 0.875, 0.2187, 0.875, 0.2344, 0.8594, 0.2344, 0.875, 0.2187, 0.8906, 0.2187, 0.8906, 0.2344, 0.875, 0.2344, 0.8594, 0.1406, 0.875, 0.1406, 0.875, 0.2187, 0.8594, 0.2187, 0.875, 0.1406, 0.8906, 0.1406, 0.8906, 0.2187, 0.875, 0.2187, 0.1875, 0.2344, 0.175, 0.2187, 0.1563, 0.1953, 0.1406, 0.1758, 0.8594, 0.125, 0.875, 0.125, 0.875, 0.1406, 0.8594, 0.1406, 0.875, 0.125, 0.8906, 0.125, 0.8906, 0.1406, 0.875, 0.1406, 0.25, 0.3125, 0.2344, 0.293, 0.2125, 0.2656, 0.2, 0.25, 0.6094, 0.2344, 0.625, 0.2344, 0.625, 0.25, 0.6094, 0.25, 0.625, 0.2344, 0.6406, 0.2344, 0.6406, 0.25, 0.625, 0.25, 0.6094, 0.2187, 0.625, 0.2187, 0.625, 0.2344, 0.6094, 0.2344, 0.625, 0.2187, 0.6406, 0.2187, 0.6406, 0.2344, 0.625, 0.2344, 0.6094, 0.1406, 0.625, 0.1406, 0.625, 0.2187, 0.6094, 0.2187, 0.625, 0.1406, 0.6406, 0.1406, 0.6406, 0.2187, 0.625, 0.2187, 0.6094, 0.0, 0.625, 0.0, 0.625, 0.01562, 0.6094, 0.01562, 0.625, 0.0, 0.6406, 0.0, 0.6406, 0.01562, 0.625, 0.01562, 0.6094, 0.125, 0.625, 0.125, 0.625, 0.1406, 0.6094, 0.1406, 0.625, 0.125, 0.6406, 0.125, 0.6406, 0.1406, 0.625, 0.1406, 0.6094, 0.01562, 0.625, 0.01562, 0.625, 0.09375, 0.6094, 0.09375, 0.625, 0.01562, 0.6406, 0.01562, 0.6406, 0.09375, 0.625, 0.09375, 0.3594, 0.2344, 0.375, 0.2344, 0.375, 0.25, 0.3594, 0.25, 0.375, 0.2344, 0.3906, 0.2344, 0.3906, 0.25, 0.375, 0.25, 0.3594, 0.2187, 0.375, 0.2187, 0.375, 0.2344, 0.3594, 0.2344, 0.375, 0.2187, 0.3906, 0.2187, 0.3906, 0.2344, 0.375, 0.2344, 0.3594, 0.1406, 0.375, 0.1406, 0.375, 0.2187, 0.3594, 0.2187, 0.375, 0.1406, 0.3906, 0.1406, 0.3906, 0.2187, 0.375, 0.2187, 0.3594, 0.0, 0.375, 0.0, 0.375, 0.01562, 0.3594, 0.01562, 0.375, 0.0, 0.3906, 0.0, 0.3906, 0.01562, 0.375, 0.01562, 0.3594, 0.125, 0.375, 0.125, 0.375, 0.1406, 0.3594, 0.1406, 0.375, 0.125, 0.3906, 0.125, 0.3906, 0.1406, 0.375, 0.1406, 0.3594, 0.01562, 0.375, 0.01562, 0.375, 0.09375, 0.3594, 0.09375, 0.375, 0.01562, 0.3906, 0.01562, 0.3906, 0.09375, 0.375, 0.09375, 0.1094, 0.01562, 0.125, 0.01562, 0.125, 0.09375, 0.1094, 0.09375, 0.125, 0.01562, 0.1406, 0.01562, 0.1406, 0.09375, 0.125, 0.09375, 0.1094, 0.125, 0.125, 0.125, 0.125, 0.1406, 0.1094, 0.1406, 0.125, 0.125, 0.1406, 0.125, 0.1406, 0.1406, 0.125, 0.1406, 0.1094, 0.2344, 0.125, 0.2344, 0.125, 0.25, 0.1094, 0.25, 0.125, 0.2344, 0.1406, 0.2344, 0.1406, 0.25, 0.125, 0.25, 0.1094, 0.2187, 0.125, 0.2187, 0.125, 0.2344, 0.1094, 0.2344, 0.125, 0.2187, 0.1406, 0.2187, 0.1406, 0.2344, 0.125, 0.2344, 0.1094, 0.1406, 0.125, 0.1406, 0.125, 0.2187, 0.1094, 0.2187, 0.125, 0.1406, 0.1406, 0.1406, 0.1406, 0.2187, 0.125, 0.2187, 0.1094, 0.0, 0.125, 0.0, 0.125, 0.01562, 0.1094, 0.01562, 0.125, 0.0, 0.1406, 0.0, 0.1406, 0.01562, 0.125, 0.01562, 0.125, 0.09375, 0.1406, 0.09375, 0.1406, 0.1094, 0.125, 0.1094, 0.125, 0.1094, 0.1406, 0.1094, 0.1406, 0.125, 0.125, 0.125, 0.1094, 0.09375, 0.125, 0.09375, 0.125, 0.1094, 0.1094, 0.1094, 0.1094, 0.1094, 0.125, 0.1094, 0.125, 0.125, 0.1094, 0.125, 0.375, 0.09375, 0.3906, 0.09375, 0.3906, 0.1094, 0.375, 0.1094, 0.375, 0.1094, 0.3906, 0.1094, 0.3906, 0.125, 0.375, 0.125, 0.3594, 0.09375, 0.375, 0.09375, 0.375, 0.1094, 0.3594, 0.1094, 0.3594, 0.1094, 0.375, 0.1094, 0.375, 0.125, 0.3594, 0.125, 0.625, 0.09375, 0.6406, 0.09375, 0.6406, 0.1094, 0.625, 0.1094, 0.625, 0.1094, 0.6406, 0.1094, 0.6406, 0.125, 0.625, 0.125, 0.6094, 0.09375, 0.625, 0.09375, 0.625, 0.1094, 0.6094, 0.1094, 0.6094, 0.1094, 0.625, 0.1094, 0.625, 0.125, 0.6094, 0.125, 0.875, 0.09375, 0.8875, 0.1094, 0.875, 0.1094, 0.875, 0.1094, 0.8875, 0.1094, 0.8906, 0.1133, 0.8906, 0.125, 0.875, 0.125, 0.8594, 0.09375, 0.875, 0.09375, 0.875, 0.1094, 0.8594, 0.1094, 0.8594, 0.1094, 0.875, 0.1094, 0.875, 0.125, 0.8594, 0.125, 0.7813, 0.09375, 0.8594, 0.09375, 0.8594, 0.1094, 0.7812, 0.1094, 0.7812, 0.1094, 0.8594, 0.1094, 0.8594, 0.125, 0.7812, 0.125, 0.75, 0.9375, 0.7344, 0.918, 0.7125, 0.8906, 0.7, 0.875, 0.6875, 0.8594, 0.675, 0.8437, 0.6563, 0.8203, 0.6406, 0.8008, 0.625, 0.7812, 0.6125, 0.7656, 0.6094, 0.7617, 0.6, 0.75, 0.5312, 0.09375, 0.6094, 0.09375, 0.6094, 0.1094, 0.5312, 0.1094, 0.5312, 0.1094, 0.6094, 0.1094, 0.6094, 0.125, 0.5312, 0.125, 0.6406, 0.09375, 0.6563, 0.09375, 0.6562, 0.1094, 0.6406, 0.1094, 0.6406, 0.1094, 0.6562, 0.1094, 0.6562, 0.125, 0.6406, 0.125, 0.2812, 0.09375, 0.3594, 0.09375, 0.3594, 0.1094, 0.2812, 0.1094, 0.2812, 0.1094, 0.3594, 0.1094, 0.3594, 0.125, 0.2812, 0.125, 0.3906, 0.09375, 0.4063, 0.09375, 0.4063, 0.1094, 0.3906, 0.1094, 0.3906, 0.1094, 0.4063, 0.1094, 0.4063, 0.125, 0.3906, 0.125, 0.0, 0.09375, 0.01563, 0.09375, 0.01563, 0.1094, 0.0, 0.1094, 0.0, 0.1094, 0.01563, 0.1094, 0.01563, 0.125, 0.0, 0.125, 0.7344, 0.09375, 0.75, 0.09375, 0.75, 0.1094, 0.7344, 0.1094, 0.7344, 0.1094, 0.75, 0.1094, 0.75, 0.125, 0.7344, 0.125, 0.4844, 0.09375, 0.5, 0.09375, 0.5, 0.1094, 0.4844, 0.1094, 0.4844, 0.1094, 0.5, 0.1094, 0.5, 0.125, 0.4844, 0.125, 0.2344, 0.09375, 0.25, 0.09375, 0.25, 0.1094, 0.2344, 0.1094, 0.2344, 0.1094, 0.25, 0.1094, 0.25, 0.125, 0.2344, 0.125, 0.5875, 0.7344, 0.575, 0.7188, 0.5312, 0.6641, 0.5156, 0.6445, 0.5, 0.09375, 0.5156, 0.09375, 0.5156, 0.1094, 0.5, 0.1094, 0.5, 0.1094, 0.5156, 0.1094, 0.5156, 0.125, 0.5, 0.125, 0.75, 0.09375, 0.7656, 0.09375, 0.7656, 0.1094, 0.75, 0.1094, 0.75, 0.1094, 0.7656, 0.1094, 0.7656, 0.125, 0.75, 0.125, 0.25, 0.09375, 0.2656, 0.09375, 0.2656, 0.1094, 0.25, 0.1094, 0.25, 0.1094, 0.2656, 0.1094, 0.2656, 0.125, 0.25, 0.125, 0.375, 0.4688, 0.3594, 0.4492, 0.3125, 0.3906, 0.3, 0.375, 0.7656, 0.09375, 0.7813, 0.09375, 0.7812, 0.1094, 0.7656, 0.1094, 0.7656, 0.1094, 0.7812, 0.1094, 0.7812, 0.125, 0.7656, 0.125, 0.6563, 0.09375, 0.7344, 0.09375, 0.7344, 0.1094, 0.6562, 0.1094, 0.6562, 0.1094, 0.7344, 0.1094, 0.7344, 0.125, 0.6562, 0.125, 0.5156, 0.09375, 0.5312, 0.09375, 0.5312, 0.1094, 0.5156, 0.1094, 0.5156, 0.1094, 0.5312, 0.1094, 0.5312, 0.125, 0.5156, 0.125, 0.4063, 0.09375, 0.4844, 0.09375, 0.4844, 0.1094, 0.4063, 0.1094, 0.4063, 0.1094, 0.4844, 0.1094, 0.4844, 0.125, 0.4063, 0.125, 0.2656, 0.09375, 0.2812, 0.09375, 0.2812, 0.1094, 0.2656, 0.1094, 0.2656, 0.1094, 0.2812, 0.1094, 0.2812, 0.125, 0.2656, 0.125, 0.1563, 0.09375, 0.2344, 0.09375, 0.2344, 0.1094, 0.1563, 0.1094, 0.1563, 0.1094, 0.2344, 0.1094, 0.2344, 0.125, 0.1563, 0.125, 0.01563, 0.09375, 0.03125, 0.09375, 0.03125, 0.1094, 0.01563, 0.1094, 0.01563, 0.1094, 0.03125, 0.1094, 0.03125, 0.125, 0.01563, 0.125, 0.1406, 0.09375, 0.1563, 0.09375, 0.1563, 0.1094, 0.1406, 0.1094, 0.1406, 0.1094, 0.1563, 0.1094, 0.1563, 0.125, 0.1406, 0.125, 0.03125, 0.09375, 0.1094, 0.09375, 0.1094, 0.1094, 0.03125, 0.1094, 0.03125, 0.1094, 0.1094, 0.1094, 0.1094, 0.125, 0.03125, 0.125, 0.9844, 0.2305, 0.9875, 0.2344, 0.9844, 0.2344, 0.0875, 0.1094, 0.075, 0.09375, 0.03125, 0.03906, 0.01563, 0.01953, 0.1094, 0.1367, 0.1125, 0.1406, 0.1094, 0.1406, 0.7656, 0.957, 0.775, 0.9688, 0.7656, 0.9688, 0.03125, 0.03906, 0.075, 0.09375, 0.03125, 0.09375, 0.5, 0.625, 0.4875, 0.6094, 0.4844, 0.6055, 0.475, 0.5937, 0.4125, 0.5156, 0.4063, 0.5078, 0.4, 0.5, 0.5125, 0.6406, 0.5, 0.6406, 0.5, 0.625, 0.8906, 0.1133, 0.9, 0.125, 0.8906, 0.125, 0.2875, 0.3594, 0.2812, 0.3516, 0.275, 0.3438, 0.2656, 0.332, 0.3594, 0.4492, 0.375, 0.4688, 0.3594, 0.4688, 0.01563, 0.01953, 0.03125, 0.03906, 0.03125, 0.09375, 0.01563, 0.09375, 0.4063, 0.5078, 0.4125, 0.5156, 0.4063, 0.5156, 0.2812, 0.3516, 0.2875, 0.3594, 0.2812, 0.3594, 0.6563, 0.8203, 0.675, 0.8437, 0.6563, 0.8437, 0.4844, 0.6055, 0.4875, 0.6094, 0.4844, 0.6094, 0.625, 0.7812, 0.6406, 0.8008, 0.6406, 0.8437, 0.625, 0.8437, 0.9062, 0.1328, 0.9125, 0.1406, 0.9062, 0.1406, 0.6094, 0.7617, 0.6125, 0.7656, 0.6094, 0.7656, 0.25, 0.3125, 0.2656, 0.332, 0.2656, 0.3438, 0.25, 0.3438, 0.125, 0.1562, 0.1406, 0.1758, 0.1406, 0.2187, 0.125, 0.2187, 0.3906, 0.4883, 0.4, 0.5, 0.3906, 0.5, 0.5312, 0.6641, 0.575, 0.7188, 0.5312, 0.7188, 0.9875, 0.2344, 0.9844, 0.2305, 0.975, 0.2187, 0.9125, 0.1406, 0.9062, 0.1328, 0.9, 0.125, 0.8906, 0.1133, 0.8875, 0.1094, 0.875, 0.09375, 0.8594, 0.07422, 0.8125, 0.01562, 0.8, 0.0, 0.1563, 0.1953, 0.175, 0.2187, 0.1563, 0.2187, 0.7875, 0.9844, 0.7813, 0.9766, 0.775, 0.9688, 0.7656, 0.957, 0.5156, 0.6445, 0.5312, 0.6641, 0.5312, 0.7188, 0.5156, 0.7188, 0.75, 0.9375, 0.7656, 0.957, 0.7656, 0.9688, 0.75, 0.9688, 0.2344, 0.293, 0.25, 0.3125, 0.25, 0.3438, 0.2344, 0.3438, 0.1406, 0.1758, 0.1563, 0.1953, 0.1563, 0.2187, 0.1406, 0.2187, 0.6406, 0.8008, 0.6563, 0.8203, 0.6563, 0.8437, 0.6406, 0.8437, 0.8594, 0.07422, 0.875, 0.09375, 0.8594, 0.09375, 0.7344, 0.918, 0.75, 0.9375, 0.75, 0.9688, 0.7344, 0.9688, 0.125, 0.1562, 0.1125, 0.1406, 0.1094, 0.1367, 0.1, 0.125, 0.7813, 0.9766, 0.7875, 0.9844, 0.7813, 0.9844, 0.2656, 0.332, 0.275, 0.3438, 0.2656, 0.3438])
me_med1_7.materials.append(mat_med1_7)
me_med1_7.use_remesh_preserve_volume = False
me_med1_7.use_remesh_preserve_attributes = False
me_med1_7.use_mirror_vertex_groups = False
me_med1_7.update()

# ---- objects
ob_med1_7_mesh = bpy.data.objects.new('med1_7_mesh', me_med1_7)

# ---- transforms, parenting, visibility, modifiers, constraints
ob_med1_7_mesh.location = (0.0, 0.0, 0.0)
ob_med1_7_mesh.lineart.crease_threshold = 0.0

# ---- collection membership
col_collection_1.objects.link(ob_med1_7_mesh)

# ---- scene / render settings (as saved in the file)
scene.frame_start = 1; scene.frame_end = 2; scene.frame_set(1)
scene.render.engine = 'BLENDER_EEVEE_NEXT'
scene.render.resolution_percentage = 50
scene.render.dither_intensity = 0.0
scene.cycles.use_denoising = False
scene.cycles.samples = 128
scene.cycles.sampling_pattern = 'TABULATED_SOBOL'
scene.cycles.light_sampling_threshold = 0.0
scene.cycles.use_adaptive_sampling = False
scene.cycles.use_light_tree = False
scene.cycles.blur_glossy = 0.0
scene.cycles.sample_clamp_indirect = 0.0
scene.view_settings.view_transform = 'Standard'
bpy.context.view_layer.update()

# ---- added for rendering (the .blend has no active camera and no usable light): camera, sun
cam_auto = bpy.data.cameras.new('AutoCamera')
cam_auto.lens = 50.0
cam_auto.sensor_width = 36.0
cam_auto.clip_end = 1000.0
ob_auto_camera = bpy.data.objects.new('AutoCamera', cam_auto)
scene.collection.objects.link(ob_auto_camera)
ob_auto_camera.location = (3.79161, -3.27994, 3.35329)
ob_auto_camera.rotation_euler = (1.09748, -7.21219e-08, 0.694738)
scene.camera = ob_auto_camera
light_auto_sun = bpy.data.lights.new('AutoSun', 'SUN')
light_auto_sun.energy = 3.0
light_auto_sun.angle = 0.0523599
ob_auto_sun = bpy.data.objects.new('AutoSun', light_auto_sun)
scene.collection.objects.link(ob_auto_sun)
ob_auto_sun.rotation_euler = (0.872665, 0.174533, 0.523599)
bpy.context.view_layer.update()
